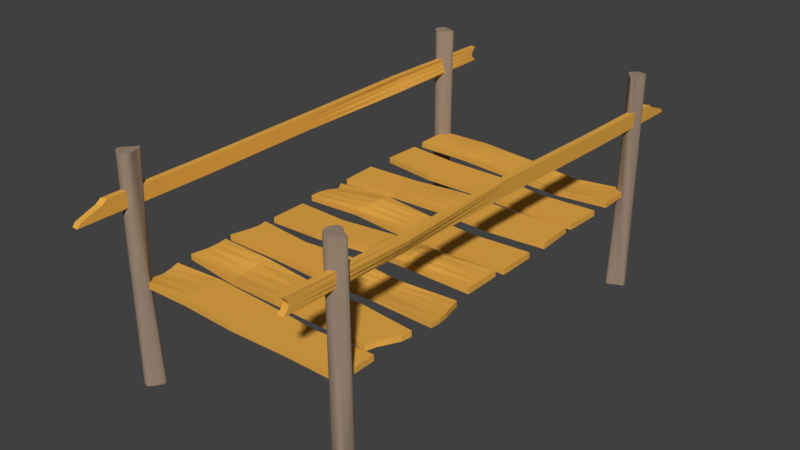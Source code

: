 # Source: Wood_bridge.blend  (saved by Blender 2.78.0; exported with 4.5.12 LTS)
import bpy
from mathutils import Matrix  # noqa: F401  (used for matrix-valued properties, if any)

bpy.ops.wm.read_factory_settings(use_empty=True)
scene = bpy.context.scene
scene.name = 'Scene'

# ---- collections
col_collection_1 = bpy.data.collections.new('Collection 1'); scene.collection.children.link(col_collection_1)

# ---- materials (node trees are filled in below, after node groups)
mat_wood = bpy.data.materials.new('Wood')
mat_wood.alpha_threshold = 0.0
mat_wood.use_transparent_shadow = False
mat_wood.diffuse_color = (0.8, 0.4054, 0.06612, 1.0)
mat_wood.roughness = 0.5
mat_wood_2 = bpy.data.materials.new('Wood 2')
mat_wood_2.alpha_threshold = 0.0
mat_wood_2.use_transparent_shadow = False
mat_wood_2.diffuse_color = (0.3343, 0.2496, 0.1815, 1.0)
mat_wood_2.roughness = 0.5

# ---- material node trees

# ---- world
world_world = bpy.data.worlds.new('World'); scene.world = world_world
world_world.color = (0.05088, 0.05088, 0.05088)
world_world.use_sun_shadow = False
world_world.sun_shadow_jitter_overblur = 0.0
world_world.cycles.sampling_method = 'MANUAL'

# ---- meshes
me_cube_023 = bpy.data.meshes.new('Cube.023')
me_cube_023.from_pydata([(-0.9821, -1.0, -1.0), (-0.9813, -1.0, 1.0), (-0.9821, 1.0, -1.0), (-0.9813, 1.0, 1.0), (0.8913, -1.0, -1.0), (0.8831, -1.0, 1.0), (1.0, 1.0, -1.0), (1.0, 1.0, 1.0), (-0.96, 0.0, -1.0), (-0.9813, -1.0, 0.0), (-0.9585, 0.0, 1.0), (-0.9813, 1.0, 0.0), (0.0, 0.9432, -1.0), (0.0, 0.9414, 1.0), (1.0, 1.0, 0.0), (0.951, 0.0, -1.0), (0.9469, 0.0, 1.0), (0.8853, -1.0, 0.0), (0.0, -1.091, -1.0), (0.0, -1.101, 1.0), (0.0, -0.4031, 1.0), (0.0, -0.3604, -1.0), (0.0, -1.098, 0.0), (0.9479, 0.0, 0.0), (0.0, 0.9416, 0.0), (-0.9585, 0.0, 0.0), (-0.9669, -0.5, -1.0), (-0.9812, -1.0, 0.5), (-0.9658, 0.5, 1.0), (-0.9816, 1.0, -0.5), (-0.5, 1.085, -1.085), (0.5, 1.122, 1.0), (1.0, 1.0, -0.5), (0.9892, 0.5, -1.0), (0.9035, -0.5, 1.0), (0.8879, -1.0, -0.5), (0.5, -0.9452, -1.0), (-0.5, -1.0, -0.3287), (-0.9669, 0.5, -1.0), (-0.9816, -1.0, -0.5), (-0.9658, -0.5, 1.0), (-0.9812, 1.0, 0.5), (0.5, 1.112, -1.0), (-0.5, 1.092, 0.9012), (1.0, 1.0, 0.5), (0.91, -0.5, -1.0), (0.9874, 0.5, 1.0), (0.8837, -1.0, 0.5), (-0.5, -1.0, -2.239), (0.5, -0.9381, 1.0), (0.0, -0.7306, 1.0), (0.0, 0.1504, 1.0), (0.5, 0.2482, 1.0), (-0.5, 0.02482, -0.3013), (0.0, -0.7073, -1.0), (0.0, 0.1966, -1.0), (-0.5, 0.02255, -2.215), (0.5, 0.2336, -1.0), (-0.5, -1.0, -1.306), (0.5, -0.94, 0.0), (0.0, -1.095, -0.5), (0.0, -1.1, 0.5), (0.9052, -0.5, 0.0), (0.9878, 0.5, 0.0), (0.9492, 0.0, -0.5), (0.9472, 0.0, 0.5), (0.5, 1.119, 0.0), (-0.5, 1.09, -0.09516), (0.0, 0.9422, -0.5), (0.0, 0.9414, 0.5), (-0.9658, 0.5, 0.0), (-0.9658, -0.5, 0.0), (-0.9591, 0.0, -0.5), (-0.9583, 0.0, 0.5), (-0.9656, -0.5, 0.5), (-0.9662, -0.5, -0.5), (-0.9662, 0.5, -0.5), (-0.5, 1.091, 0.4021), (-0.5, 1.088, -0.5907), (0.5, 1.116, -0.5), (0.9875, 0.5, 0.5), (0.9884, 0.5, -0.5), (0.9072, -0.5, -0.5), (0.5, -0.9386, 0.5), (0.5, -0.9422, -0.5), (-0.5, -1.0, -1.777), (0.5, 0.699, -1.0), (-0.5, 0.5637, -1.589), (-0.5, -0.5011, -2.497), (-0.5, 0.5681, 0.3631), (0.5, 0.7143, 1.0), (0.5, -0.3102, 1.0), (-0.5, -0.501, -0.6099), (0.5, -0.3237, -1.0), (-0.5, -1.0, -0.8229), (0.9039, -0.5, 0.5), (0.5, 1.121, 0.5), (-0.9656, 0.5, 0.5)], [], [(97, 28, 3, 41), (96, 31, 7, 44), (95, 34, 5, 47), (94, 37, 1, 27), (93, 45, 4, 36), (92, 40, 1, 37), (91, 50, 19, 49), (90, 51, 20, 52), (89, 28, 10, 53), (88, 54, 18, 48), (87, 55, 21, 56), (86, 33, 15, 57), (85, 58, 9, 39), (84, 59, 22, 60), (83, 49, 19, 61), (82, 62, 17, 35), (81, 63, 23, 64), (80, 46, 16, 65), (79, 66, 14, 32), (78, 67, 24, 68), (77, 43, 13, 69), (76, 70, 11, 29), (75, 71, 25, 72), (74, 40, 10, 73), (71, 74, 73, 25), (9, 27, 74, 71), (27, 1, 40, 74), (26, 75, 72, 8), (0, 39, 75, 26), (39, 9, 71, 75), (38, 76, 29, 2), (8, 72, 76, 38), (72, 25, 70, 76), (67, 77, 69, 24), (11, 41, 77, 67), (41, 3, 43, 77), (30, 78, 68, 12), (2, 29, 78, 30), (29, 11, 67, 78), (42, 79, 32, 6), (12, 68, 79, 42), (68, 24, 66, 79), (63, 80, 65, 23), (14, 44, 80, 63), (44, 7, 46, 80), (33, 81, 64, 15), (6, 32, 81, 33), (32, 14, 63, 81), (45, 82, 35, 4), (15, 64, 82, 45), (64, 23, 62, 82), (59, 83, 61, 22), (17, 47, 83, 59), (47, 5, 49, 83), (36, 84, 60, 18), (4, 35, 84, 36), (35, 17, 59, 84), (48, 85, 39, 0), (18, 60, 85, 48), (60, 22, 58, 85), (55, 86, 57, 21), (12, 42, 86, 55), (42, 6, 33, 86), (38, 87, 56, 8), (2, 30, 87, 38), (30, 12, 55, 87), (26, 88, 48, 0), (8, 56, 88, 26), (56, 21, 54, 88), (51, 89, 53, 20), (13, 43, 89, 51), (43, 3, 28, 89), (46, 90, 52, 16), (7, 31, 90, 46), (31, 13, 51, 90), (34, 91, 49, 5), (16, 52, 91, 34), (52, 20, 50, 91), (50, 92, 37, 19), (20, 53, 92, 50), (53, 10, 40, 92), (54, 93, 36, 18), (21, 57, 93, 54), (57, 15, 45, 93), (58, 94, 27, 9), (22, 61, 94, 58), (61, 19, 37, 94), (62, 95, 47, 17), (23, 65, 95, 62), (65, 16, 34, 95), (66, 96, 44, 14), (24, 69, 96, 66), (69, 13, 31, 96), (70, 97, 41, 11), (25, 73, 97, 70), (73, 10, 28, 97)])
me_cube_023.materials.append(mat_wood)
me_cube_023.use_remesh_preserve_volume = False
me_cube_023.use_remesh_preserve_attributes = False
me_cube_023.use_mirror_vertex_groups = False
me_cube_023.update()
me_cube_022 = bpy.data.meshes.new('Cube.022')
me_cube_022.from_pydata([(-0.9821, -1.0, -1.0), (-0.9813, -1.0, 1.0), (-0.9821, 1.0, -1.0), (-0.9813, 1.0, 1.0), (0.8913, -1.0, -1.0), (0.8831, -1.0, 1.0), (1.0, 1.0, -1.0), (1.0, 1.0, 1.0), (-0.96, 0.0, -1.0), (-0.9813, -1.0, 0.0), (-0.9585, 0.0, 1.0), (-0.9813, 1.0, 0.0), (0.0, 0.9432, -1.0), (0.0, 0.9414, 1.0), (1.0, 1.0, 0.0), (0.951, 0.0, -1.0), (0.9469, 0.0, 1.0), (0.8853, -1.0, 0.0), (0.0, -1.091, -1.0), (0.0, -1.101, 1.0), (0.0, -0.4031, 1.0), (0.0, -0.3604, -1.0), (0.0, -1.098, 0.0), (0.9479, 0.0, 0.0), (0.0, 0.9416, 0.0), (-0.9585, 0.0, 0.0), (-0.9669, -0.5, -1.0), (-0.9812, -1.0, 0.5), (-0.9658, 0.5, 1.0), (-0.9816, 1.0, -0.5), (-0.5, 1.085, -1.085), (0.5, 1.122, 1.0), (1.0, 1.0, -0.5), (0.9892, 0.5, -1.0), (0.9035, -0.5, 1.0), (0.8879, -1.0, -0.5), (0.5, -0.9452, -1.0), (-0.5, -1.0, -0.3287), (-0.9669, 0.5, -1.0), (-0.9816, -1.0, -0.5), (-0.9658, -0.5, 1.0), (-0.9812, 1.0, 0.5), (0.5, 1.112, -1.0), (-0.5, 1.092, 0.9012), (1.0, 1.0, 0.5), (0.91, -0.5, -1.0), (0.9874, 0.5, 1.0), (0.8837, -1.0, 0.5), (-0.5, -1.0, -2.239), (0.5, -0.9381, 1.0), (0.0, -0.7306, 1.0), (0.0, 0.1504, 1.0), (0.5, 0.2482, 1.0), (-0.5, 0.02482, -0.3013), (0.0, -0.7073, -1.0), (0.0, 0.1966, -1.0), (-0.5, 0.02255, -2.215), (0.5, 0.2336, -1.0), (-0.5, -1.0, -1.306), (0.5, -0.94, 0.0), (0.0, -1.095, -0.5), (0.0, -1.1, 0.5), (0.9052, -0.5, 0.0), (0.9878, 0.5, 0.0), (0.9492, 0.0, -0.5), (0.9472, 0.0, 0.5), (0.5, 1.119, 0.0), (-0.5, 1.09, -0.09516), (0.0, 0.9422, -0.5), (0.0, 0.9414, 0.5), (-0.9658, 0.5, 0.0), (-0.9658, -0.5, 0.0), (-0.9591, 0.0, -0.5), (-0.9583, 0.0, 0.5), (-0.9656, -0.5, 0.5), (-0.9662, -0.5, -0.5), (-0.9662, 0.5, -0.5), (-0.5, 1.091, 0.4021), (-0.5, 1.088, -0.5907), (0.5, 1.116, -0.5), (0.9875, 0.5, 0.5), (0.9884, 0.5, -0.5), (0.9072, -0.5, -0.5), (0.5, -0.9386, 0.5), (0.5, -0.9422, -0.5), (-0.5, -1.0, -1.777), (0.5, 0.699, -1.0), (-0.5, 0.5637, -1.589), (-0.5, -0.5011, -2.497), (-0.5, 0.5681, 0.3631), (0.5, 0.7143, 1.0), (0.5, -0.3102, 1.0), (-0.5, -0.501, -0.6099), (0.5, -0.3237, -1.0), (-0.5, -1.0, -0.8229), (0.9039, -0.5, 0.5), (0.5, 1.121, 0.5), (-0.9656, 0.5, 0.5)], [], [(97, 28, 3, 41), (96, 31, 7, 44), (95, 34, 5, 47), (94, 37, 1, 27), (93, 45, 4, 36), (92, 40, 1, 37), (91, 50, 19, 49), (90, 51, 20, 52), (89, 28, 10, 53), (88, 54, 18, 48), (87, 55, 21, 56), (86, 33, 15, 57), (85, 58, 9, 39), (84, 59, 22, 60), (83, 49, 19, 61), (82, 62, 17, 35), (81, 63, 23, 64), (80, 46, 16, 65), (79, 66, 14, 32), (78, 67, 24, 68), (77, 43, 13, 69), (76, 70, 11, 29), (75, 71, 25, 72), (74, 40, 10, 73), (71, 74, 73, 25), (9, 27, 74, 71), (27, 1, 40, 74), (26, 75, 72, 8), (0, 39, 75, 26), (39, 9, 71, 75), (38, 76, 29, 2), (8, 72, 76, 38), (72, 25, 70, 76), (67, 77, 69, 24), (11, 41, 77, 67), (41, 3, 43, 77), (30, 78, 68, 12), (2, 29, 78, 30), (29, 11, 67, 78), (42, 79, 32, 6), (12, 68, 79, 42), (68, 24, 66, 79), (63, 80, 65, 23), (14, 44, 80, 63), (44, 7, 46, 80), (33, 81, 64, 15), (6, 32, 81, 33), (32, 14, 63, 81), (45, 82, 35, 4), (15, 64, 82, 45), (64, 23, 62, 82), (59, 83, 61, 22), (17, 47, 83, 59), (47, 5, 49, 83), (36, 84, 60, 18), (4, 35, 84, 36), (35, 17, 59, 84), (48, 85, 39, 0), (18, 60, 85, 48), (60, 22, 58, 85), (55, 86, 57, 21), (12, 42, 86, 55), (42, 6, 33, 86), (38, 87, 56, 8), (2, 30, 87, 38), (30, 12, 55, 87), (26, 88, 48, 0), (8, 56, 88, 26), (56, 21, 54, 88), (51, 89, 53, 20), (13, 43, 89, 51), (43, 3, 28, 89), (46, 90, 52, 16), (7, 31, 90, 46), (31, 13, 51, 90), (34, 91, 49, 5), (16, 52, 91, 34), (52, 20, 50, 91), (50, 92, 37, 19), (20, 53, 92, 50), (53, 10, 40, 92), (54, 93, 36, 18), (21, 57, 93, 54), (57, 15, 45, 93), (58, 94, 27, 9), (22, 61, 94, 58), (61, 19, 37, 94), (62, 95, 47, 17), (23, 65, 95, 62), (65, 16, 34, 95), (66, 96, 44, 14), (24, 69, 96, 66), (69, 13, 31, 96), (70, 97, 41, 11), (25, 73, 97, 70), (73, 10, 28, 97)])
me_cube_022.materials.append(mat_wood)
me_cube_022.use_remesh_preserve_volume = False
me_cube_022.use_remesh_preserve_attributes = False
me_cube_022.use_mirror_vertex_groups = False
me_cube_022.update()
me_cylinder_014 = bpy.data.meshes.new('Cylinder.014')
me_cylinder_014.from_pydata([(0.0, 1.0, -1.0), (0.0, 0.6618, 1.0), (0.1739, 0.9808, -1.0), (0.1951, 0.5159, 1.0), (0.3006, 0.9239, -1.0), (0.3827, 0.3621, 1.0), (0.3816, 0.8315, -1.0), (0.5556, 0.2396, 1.0), (0.4248, 0.7071, -1.0), (0.7071, 0.164, 1.0), (0.4434, 0.5556, -1.0), (0.8315, 0.1113, 1.0), (0.4549, 0.3827, -1.0), (0.9239, 0.06511, 1.0), (0.4796, 0.1951, -1.0), (0.9808, 0.01251, 1.0), (0.531, 7.55e-08, -1.0), (1.0, -0.05443, 1.0), (0.5927, -0.1951, -1.0), (0.9808, -0.1338, 1.0), (0.6416, -0.381, -1.0), (0.9239, -0.2171, 1.0), (0.6575, -0.5498, -1.0), (0.8315, -0.2868, 1.0), (0.625, -0.6917, -1.0), (0.7071, -0.3376, 1.0), (0.5344, -0.7926, -1.0), (0.5556, -0.385, 1.0), (0.3827, -0.8364, -1.0), (0.3827, -0.4467, 1.0), (0.1951, -0.8224, -1.0), (0.1951, -0.5343, 1.0), (-3.258e-07, -0.7656, -1.0), (-3.258e-07, -0.6305, 1.0), (-0.1951, -0.6798, -1.0), (-0.1951, -0.712, 1.0), (-0.3827, -0.5817, -1.0), (-0.3827, -0.7583, 1.0), (-0.5556, -0.4893, -1.0), (-0.5556, -0.7504, 1.0), (-0.7071, -0.4061, -1.0), (-0.7071, -0.6459, 1.0), (-0.8315, -0.3212, -1.0), (-0.8315, -0.4821, 1.0), (-0.9239, -0.2243, -1.0), (-0.9239, -0.3395, 1.0), (-0.9808, -0.1076, -1.0), (-0.9808, -0.1921, 1.0), (-1.0, 0.03334, -1.0), (-1.0, 9.656e-07, 1.0), (-0.9808, 0.1991, -1.0), (-0.9808, 0.1951, 1.0), (-0.9239, 0.3827, -1.0), (-0.9239, 0.3827, 1.0), (-0.8315, 0.5556, -1.0), (-0.8315, 0.5556, 1.0), (-0.7071, 0.7071, -1.0), (-0.7071, 0.7071, 1.0), (-0.5556, 0.8315, -1.0), (-0.5556, 0.8061, 1.0), (-0.3827, 0.9239, -1.0), (-0.3827, 0.8255, 1.0), (-0.1951, 0.9808, -1.0), (-0.1951, 0.7724, 1.0), (0.09184, 0.9904, -1.0), (0.09755, 0.5861, 1.0), (0.0, 0.8715, 0.0), (0.1951, 0.8054, 0.0), (0.2409, 0.9523, -1.0), (0.2889, 0.4331, 1.0), (0.3827, 0.7143, 0.0), (0.3431, 0.8777, -1.0), (0.4691, 0.29, 1.0), (0.5491, 0.6116, 0.0), (0.4032, 0.7693, -1.0), (0.6313, 0.1947, 1.0), (0.6654, 0.5038, 0.0), (0.4318, 0.6313, -1.0), (0.7693, 0.1336, 1.0), (0.729, 0.3868, 0.0), (0.4443, 0.4691, -1.0), (0.8777, 0.08635, 1.0), (0.7439, 0.2616, 0.0), (0.4596, 0.2889, -1.0), (0.9523, 0.03895, 1.0), (0.7172, 0.133, 0.0), (0.4977, 0.09755, -1.0), (0.9904, -0.01951, 1.0), (0.6579, 0.004839, 0.0), (0.557, -0.09755, -1.0), (0.9904, -0.09228, 1.0), (0.5757, -0.1211, 0.0), (0.6148, -0.2881, -1.0), (0.9523, -0.1732, 1.0), (0.4817, -0.2446, 0.0), (0.6496, -0.4654, -1.0), (0.8777, -0.252, 1.0), (0.3894, -0.3651, 0.0), (0.6433, -0.6213, -1.0), (0.7693, -0.31, 1.0), (0.3045, -0.4771, 0.0), (0.5833, -0.7437, -1.0), (0.6313, -0.3567, 1.0), (0.2232, -0.5672, 0.0), (0.4634, -0.8174, -1.0), (0.4691, -0.4086, 1.0), (0.1402, -0.6329, 0.0), (0.2889, -0.8301, -1.0), (0.2889, -0.4833, 1.0), (0.0474, -0.6747, 0.0), (0.09754, -0.7932, -1.0), (0.09754, -0.5778, 1.0), (-0.06511, -0.6939, 0.0), (-0.09755, -0.7202, -1.0), (-0.09755, -0.6691, 1.0), (-0.2074, -0.6898, 0.0), (-0.2889, -0.6264, -1.0), (-0.2889, -0.7352, 1.0), (-0.3827, -0.6596, 0.0), (-0.4691, -0.5296, -1.0), (-0.4691, -0.7577, 1.0), (-0.5556, -0.6015, 0.0), (-0.6313, -0.4434, -1.0), (-0.6313, -0.7048, 1.0), (-0.7071, -0.5153, 0.0), (-0.7693, -0.3612, -1.0), (-0.7693, -0.5637, 1.0), (-0.8315, -0.4025, 0.0), (-0.8777, -0.2719, -1.0), (-0.8777, -0.4048, 1.0), (-0.9239, -0.2661, 0.0), (-0.9523, -0.1666, -1.0), (-0.9523, -0.269, 1.0), (-0.9808, -0.1108, 0.0), (-0.9904, -0.03908, -1.0), (-0.9904, -0.09754, 1.0), (-1.0, 0.05757, 0.0), (-0.9904, 0.1132, -1.0), (-0.9904, 0.09755, 1.0), (-0.9808, 0.2318, 0.0), (-0.9523, 0.2889, -1.0), (-0.9523, 0.2889, 1.0), (-0.9239, 0.4044, 0.0), (-0.8777, 0.4691, -1.0), (-0.8777, 0.4691, 1.0), (-0.8315, 0.5672, 0.0), (-0.7693, 0.6313, -1.0), (-0.7693, 0.6313, 1.0), (-0.7071, 0.7127, 0.0), (-0.6313, 0.7693, -1.0), (-0.6313, 0.7625, 1.0), (-0.5556, 0.8236, 0.0), (-0.4691, 0.8777, -1.0), (-0.4691, 0.8202, 1.0), (-0.3827, 0.8866, 0.0), (-0.2889, 0.9523, -1.0), (-0.2889, 0.8014, 1.0), (-0.1951, 0.9012, 0.0), (-0.09754, 0.9904, -1.0), (-0.09754, 0.7171, 1.0), (-0.09754, 0.8864, 0.0), (-0.2889, 0.8948, 0.0), (-0.4691, 0.8567, 0.0), (-0.6313, 0.7703, 0.0), (-0.7693, 0.6399, 0.0), (-0.8777, 0.4857, 0.0), (-0.9523, 0.318, 0.0), (-0.9904, 0.1446, 0.0), (-0.9904, -0.02667, 0.0), (-0.9523, -0.1884, 0.0), (-0.8777, -0.3341, 0.0), (-0.7693, -0.4585, 0.0), (-0.6313, -0.5577, 0.0), (-0.4691, -0.6296, 0.0), (-0.2904, -0.6734, 0.0), (-0.1322, -0.6902, 0.0), (-0.00697, -0.6823, 0.0), (0.09354, -0.6521, 0.0), (0.1797, -0.5987, 0.0), (0.2605, -0.5212, 0.0), (0.3424, -0.4198, 0.0), (0.4302, -0.3028, 0.0), (0.5246, -0.1815, 0.0), (0.6139, -0.05765, 0.0), (0.6858, 0.06853, 0.0), (0.7299, 0.1964, 0.0), (0.737, 0.323, 0.0), (0.699, 0.4438, 0.0), (0.6103, 0.5553, 0.0), (0.4687, 0.6596, 0.0), (0.2889, 0.7577, 0.0), (0.09755, 0.8374, 0.0)], [], [(191, 65, 3, 67), (190, 69, 5, 70), (189, 72, 7, 73), (188, 75, 9, 76), (187, 78, 11, 79), (186, 81, 13, 82), (185, 84, 15, 85), (184, 87, 17, 88), (183, 90, 19, 91), (182, 93, 21, 94), (181, 96, 23, 97), (180, 99, 25, 100), (179, 102, 27, 103), (178, 105, 29, 106), (177, 108, 31, 109), (176, 111, 33, 112), (175, 114, 35, 115), (174, 117, 37, 118), (173, 120, 39, 121), (172, 123, 41, 124), (171, 126, 43, 127), (170, 129, 45, 130), (169, 132, 47, 133), (168, 135, 49, 136), (167, 138, 51, 139), (166, 141, 53, 142), (165, 144, 55, 145), (164, 147, 57, 148), (163, 150, 59, 151), (162, 153, 61, 154), (3, 65, 1, 159, 63, 156, 61, 153, 59, 150, 57, 147, 55, 144, 53, 141, 51, 138, 49, 135, 47, 132, 45, 129, 43, 126, 41, 123, 39, 120, 37, 117, 35, 114, 33, 111, 31, 108, 29, 105, 27, 102, 25, 99, 23, 96, 21, 93, 19, 90, 17, 87, 15, 84, 13, 81, 11, 78, 9, 75, 7, 72, 5, 69), (161, 156, 63, 157), (160, 159, 1, 66), (0, 64, 2, 68, 4, 71, 6, 74, 8, 77, 10, 80, 12, 83, 14, 86, 16, 89, 18, 92, 20, 95, 22, 98, 24, 101, 26, 104, 28, 107, 30, 110, 32, 113, 34, 116, 36, 119, 38, 122, 40, 125, 42, 128, 44, 131, 46, 134, 48, 137, 50, 140, 52, 143, 54, 146, 56, 149, 58, 152, 60, 155, 62, 158), (158, 160, 66, 0), (62, 157, 160, 158), (157, 63, 159, 160), (155, 161, 157, 62), (60, 154, 161, 155), (154, 61, 156, 161), (152, 162, 154, 60), (58, 151, 162, 152), (151, 59, 153, 162), (149, 163, 151, 58), (56, 148, 163, 149), (148, 57, 150, 163), (146, 164, 148, 56), (54, 145, 164, 146), (145, 55, 147, 164), (143, 165, 145, 54), (52, 142, 165, 143), (142, 53, 144, 165), (140, 166, 142, 52), (50, 139, 166, 140), (139, 51, 141, 166), (137, 167, 139, 50), (48, 136, 167, 137), (136, 49, 138, 167), (134, 168, 136, 48), (46, 133, 168, 134), (133, 47, 135, 168), (131, 169, 133, 46), (44, 130, 169, 131), (130, 45, 132, 169), (128, 170, 130, 44), (42, 127, 170, 128), (127, 43, 129, 170), (125, 171, 127, 42), (40, 124, 171, 125), (124, 41, 126, 171), (122, 172, 124, 40), (38, 121, 172, 122), (121, 39, 123, 172), (119, 173, 121, 38), (36, 118, 173, 119), (118, 37, 120, 173), (116, 174, 118, 36), (34, 115, 174, 116), (115, 35, 117, 174), (113, 175, 115, 34), (32, 112, 175, 113), (112, 33, 114, 175), (110, 176, 112, 32), (30, 109, 176, 110), (109, 31, 111, 176), (107, 177, 109, 30), (28, 106, 177, 107), (106, 29, 108, 177), (104, 178, 106, 28), (26, 103, 178, 104), (103, 27, 105, 178), (101, 179, 103, 26), (24, 100, 179, 101), (100, 25, 102, 179), (98, 180, 100, 24), (22, 97, 180, 98), (97, 23, 99, 180), (95, 181, 97, 22), (20, 94, 181, 95), (94, 21, 96, 181), (92, 182, 94, 20), (18, 91, 182, 92), (91, 19, 93, 182), (89, 183, 91, 18), (16, 88, 183, 89), (88, 17, 90, 183), (86, 184, 88, 16), (14, 85, 184, 86), (85, 15, 87, 184), (83, 185, 85, 14), (12, 82, 185, 83), (82, 13, 84, 185), (80, 186, 82, 12), (10, 79, 186, 80), (79, 11, 81, 186), (77, 187, 79, 10), (8, 76, 187, 77), (76, 9, 78, 187), (74, 188, 76, 8), (6, 73, 188, 74), (73, 7, 75, 188), (71, 189, 73, 6), (4, 70, 189, 71), (70, 5, 72, 189), (68, 190, 70, 4), (2, 67, 190, 68), (67, 3, 69, 190), (64, 191, 67, 2), (0, 66, 191, 64), (66, 1, 65, 191)])
me_cylinder_014.materials.append(mat_wood_2)
me_cylinder_014.use_remesh_preserve_volume = False
me_cylinder_014.use_remesh_preserve_attributes = False
me_cylinder_014.use_mirror_vertex_groups = False
me_cylinder_014.update()
me_cylinder_013 = bpy.data.meshes.new('Cylinder.013')
me_cylinder_013.from_pydata([(0.0, 1.0, -1.0), (0.0, 0.6618, 1.0), (0.1739, 0.9808, -1.0), (0.1951, 0.5159, 1.0), (0.3006, 0.9239, -1.0), (0.3827, 0.3621, 1.0), (0.3816, 0.8315, -1.0), (0.5556, 0.2396, 1.0), (0.4248, 0.7071, -1.0), (0.7071, 0.164, 1.0), (0.4434, 0.5556, -1.0), (0.8315, 0.1113, 1.0), (0.4549, 0.3827, -1.0), (0.9239, 0.06511, 1.0), (0.4796, 0.1951, -1.0), (0.9808, 0.01251, 1.0), (0.531, 7.55e-08, -1.0), (1.0, -0.05443, 1.0), (0.5927, -0.1951, -1.0), (0.9808, -0.1338, 1.0), (0.6416, -0.381, -1.0), (0.9239, -0.2171, 1.0), (0.6575, -0.5498, -1.0), (0.8315, -0.2868, 1.0), (0.625, -0.6917, -1.0), (0.7071, -0.3376, 1.0), (0.5344, -0.7926, -1.0), (0.5556, -0.385, 1.0), (0.3827, -0.8364, -1.0), (0.3827, -0.4467, 1.0), (0.1951, -0.8224, -1.0), (0.1951, -0.5343, 1.0), (-3.258e-07, -0.7656, -1.0), (-3.258e-07, -0.6305, 1.0), (-0.1951, -0.6798, -1.0), (-0.1951, -0.712, 1.0), (-0.3827, -0.5817, -1.0), (-0.3827, -0.7583, 1.0), (-0.5556, -0.4893, -1.0), (-0.5556, -0.7504, 1.0), (-0.7071, -0.4061, -1.0), (-0.7071, -0.6459, 1.0), (-0.8315, -0.3212, -1.0), (-0.8315, -0.4821, 1.0), (-0.9239, -0.2243, -1.0), (-0.9239, -0.3395, 1.0), (-0.9808, -0.1076, -1.0), (-0.9808, -0.1921, 1.0), (-1.0, 0.03334, -1.0), (-1.0, 9.656e-07, 1.0), (-0.9808, 0.1991, -1.0), (-0.9808, 0.1951, 1.0), (-0.9239, 0.3827, -1.0), (-0.9239, 0.3827, 1.0), (-0.8315, 0.5556, -1.0), (-0.8315, 0.5556, 1.0), (-0.7071, 0.7071, -1.0), (-0.7071, 0.7071, 1.0), (-0.5556, 0.8315, -1.0), (-0.5556, 0.8061, 1.0), (-0.3827, 0.9239, -1.0), (-0.3827, 0.8255, 1.0), (-0.1951, 0.9808, -1.0), (-0.1951, 0.7724, 1.0), (0.09184, 0.9904, -1.0), (0.09755, 0.5861, 1.0), (0.0, 0.8715, 0.0), (0.1951, 0.8054, 0.0), (0.2409, 0.9523, -1.0), (0.2889, 0.4331, 1.0), (0.3827, 0.7143, 0.0), (0.3431, 0.8777, -1.0), (0.4691, 0.29, 1.0), (0.5491, 0.6116, 0.0), (0.4032, 0.7693, -1.0), (0.6313, 0.1947, 1.0), (0.6654, 0.5038, 0.0), (0.4318, 0.6313, -1.0), (0.7693, 0.1336, 1.0), (0.729, 0.3868, 0.0), (0.4443, 0.4691, -1.0), (0.8777, 0.08635, 1.0), (0.7439, 0.2616, 0.0), (0.4596, 0.2889, -1.0), (0.9523, 0.03895, 1.0), (0.7172, 0.133, 0.0), (0.4977, 0.09755, -1.0), (0.9904, -0.01951, 1.0), (0.6579, 0.004839, 0.0), (0.557, -0.09755, -1.0), (0.9904, -0.09228, 1.0), (0.5757, -0.1211, 0.0), (0.6148, -0.2881, -1.0), (0.9523, -0.1732, 1.0), (0.4817, -0.2446, 0.0), (0.6496, -0.4654, -1.0), (0.8777, -0.252, 1.0), (0.3894, -0.3651, 0.0), (0.6433, -0.6213, -1.0), (0.7693, -0.31, 1.0), (0.3045, -0.4771, 0.0), (0.5833, -0.7437, -1.0), (0.6313, -0.3567, 1.0), (0.2232, -0.5672, 0.0), (0.4634, -0.8174, -1.0), (0.4691, -0.4086, 1.0), (0.1402, -0.6329, 0.0), (0.2889, -0.8301, -1.0), (0.2889, -0.4833, 1.0), (0.0474, -0.6747, 0.0), (0.09754, -0.7932, -1.0), (0.09754, -0.5778, 1.0), (-0.06511, -0.6939, 0.0), (-0.09755, -0.7202, -1.0), (-0.09755, -0.6691, 1.0), (-0.2074, -0.6898, 0.0), (-0.2889, -0.6264, -1.0), (-0.2889, -0.7352, 1.0), (-0.3827, -0.6596, 0.0), (-0.4691, -0.5296, -1.0), (-0.4691, -0.7577, 1.0), (-0.5556, -0.6015, 0.0), (-0.6313, -0.4434, -1.0), (-0.6313, -0.7048, 1.0), (-0.7071, -0.5153, 0.0), (-0.7693, -0.3612, -1.0), (-0.7693, -0.5637, 1.0), (-0.8315, -0.4025, 0.0), (-0.8777, -0.2719, -1.0), (-0.8777, -0.4048, 1.0), (-0.9239, -0.2661, 0.0), (-0.9523, -0.1666, -1.0), (-0.9523, -0.269, 1.0), (-0.9808, -0.1108, 0.0), (-0.9904, -0.03908, -1.0), (-0.9904, -0.09754, 1.0), (-1.0, 0.05757, 0.0), (-0.9904, 0.1132, -1.0), (-0.9904, 0.09755, 1.0), (-0.9808, 0.2318, 0.0), (-0.9523, 0.2889, -1.0), (-0.9523, 0.2889, 1.0), (-0.9239, 0.4044, 0.0), (-0.8777, 0.4691, -1.0), (-0.8777, 0.4691, 1.0), (-0.8315, 0.5672, 0.0), (-0.7693, 0.6313, -1.0), (-0.7693, 0.6313, 1.0), (-0.7071, 0.7127, 0.0), (-0.6313, 0.7693, -1.0), (-0.6313, 0.7625, 1.0), (-0.5556, 0.8236, 0.0), (-0.4691, 0.8777, -1.0), (-0.4691, 0.8202, 1.0), (-0.3827, 0.8866, 0.0), (-0.2889, 0.9523, -1.0), (-0.2889, 0.8014, 1.0), (-0.1951, 0.9012, 0.0), (-0.09754, 0.9904, -1.0), (-0.09754, 0.7171, 1.0), (-0.09754, 0.8864, 0.0), (-0.2889, 0.8948, 0.0), (-0.4691, 0.8567, 0.0), (-0.6313, 0.7703, 0.0), (-0.7693, 0.6399, 0.0), (-0.8777, 0.4857, 0.0), (-0.9523, 0.318, 0.0), (-0.9904, 0.1446, 0.0), (-0.9904, -0.02667, 0.0), (-0.9523, -0.1884, 0.0), (-0.8777, -0.3341, 0.0), (-0.7693, -0.4585, 0.0), (-0.6313, -0.5577, 0.0), (-0.4691, -0.6296, 0.0), (-0.2904, -0.6734, 0.0), (-0.1322, -0.6902, 0.0), (-0.00697, -0.6823, 0.0), (0.09354, -0.6521, 0.0), (0.1797, -0.5987, 0.0), (0.2605, -0.5212, 0.0), (0.3424, -0.4198, 0.0), (0.4302, -0.3028, 0.0), (0.5246, -0.1815, 0.0), (0.6139, -0.05765, 0.0), (0.6858, 0.06853, 0.0), (0.7299, 0.1964, 0.0), (0.737, 0.323, 0.0), (0.699, 0.4438, 0.0), (0.6103, 0.5553, 0.0), (0.4687, 0.6596, 0.0), (0.2889, 0.7577, 0.0), (0.09755, 0.8374, 0.0)], [], [(191, 65, 3, 67), (190, 69, 5, 70), (189, 72, 7, 73), (188, 75, 9, 76), (187, 78, 11, 79), (186, 81, 13, 82), (185, 84, 15, 85), (184, 87, 17, 88), (183, 90, 19, 91), (182, 93, 21, 94), (181, 96, 23, 97), (180, 99, 25, 100), (179, 102, 27, 103), (178, 105, 29, 106), (177, 108, 31, 109), (176, 111, 33, 112), (175, 114, 35, 115), (174, 117, 37, 118), (173, 120, 39, 121), (172, 123, 41, 124), (171, 126, 43, 127), (170, 129, 45, 130), (169, 132, 47, 133), (168, 135, 49, 136), (167, 138, 51, 139), (166, 141, 53, 142), (165, 144, 55, 145), (164, 147, 57, 148), (163, 150, 59, 151), (162, 153, 61, 154), (3, 65, 1, 159, 63, 156, 61, 153, 59, 150, 57, 147, 55, 144, 53, 141, 51, 138, 49, 135, 47, 132, 45, 129, 43, 126, 41, 123, 39, 120, 37, 117, 35, 114, 33, 111, 31, 108, 29, 105, 27, 102, 25, 99, 23, 96, 21, 93, 19, 90, 17, 87, 15, 84, 13, 81, 11, 78, 9, 75, 7, 72, 5, 69), (161, 156, 63, 157), (160, 159, 1, 66), (0, 64, 2, 68, 4, 71, 6, 74, 8, 77, 10, 80, 12, 83, 14, 86, 16, 89, 18, 92, 20, 95, 22, 98, 24, 101, 26, 104, 28, 107, 30, 110, 32, 113, 34, 116, 36, 119, 38, 122, 40, 125, 42, 128, 44, 131, 46, 134, 48, 137, 50, 140, 52, 143, 54, 146, 56, 149, 58, 152, 60, 155, 62, 158), (158, 160, 66, 0), (62, 157, 160, 158), (157, 63, 159, 160), (155, 161, 157, 62), (60, 154, 161, 155), (154, 61, 156, 161), (152, 162, 154, 60), (58, 151, 162, 152), (151, 59, 153, 162), (149, 163, 151, 58), (56, 148, 163, 149), (148, 57, 150, 163), (146, 164, 148, 56), (54, 145, 164, 146), (145, 55, 147, 164), (143, 165, 145, 54), (52, 142, 165, 143), (142, 53, 144, 165), (140, 166, 142, 52), (50, 139, 166, 140), (139, 51, 141, 166), (137, 167, 139, 50), (48, 136, 167, 137), (136, 49, 138, 167), (134, 168, 136, 48), (46, 133, 168, 134), (133, 47, 135, 168), (131, 169, 133, 46), (44, 130, 169, 131), (130, 45, 132, 169), (128, 170, 130, 44), (42, 127, 170, 128), (127, 43, 129, 170), (125, 171, 127, 42), (40, 124, 171, 125), (124, 41, 126, 171), (122, 172, 124, 40), (38, 121, 172, 122), (121, 39, 123, 172), (119, 173, 121, 38), (36, 118, 173, 119), (118, 37, 120, 173), (116, 174, 118, 36), (34, 115, 174, 116), (115, 35, 117, 174), (113, 175, 115, 34), (32, 112, 175, 113), (112, 33, 114, 175), (110, 176, 112, 32), (30, 109, 176, 110), (109, 31, 111, 176), (107, 177, 109, 30), (28, 106, 177, 107), (106, 29, 108, 177), (104, 178, 106, 28), (26, 103, 178, 104), (103, 27, 105, 178), (101, 179, 103, 26), (24, 100, 179, 101), (100, 25, 102, 179), (98, 180, 100, 24), (22, 97, 180, 98), (97, 23, 99, 180), (95, 181, 97, 22), (20, 94, 181, 95), (94, 21, 96, 181), (92, 182, 94, 20), (18, 91, 182, 92), (91, 19, 93, 182), (89, 183, 91, 18), (16, 88, 183, 89), (88, 17, 90, 183), (86, 184, 88, 16), (14, 85, 184, 86), (85, 15, 87, 184), (83, 185, 85, 14), (12, 82, 185, 83), (82, 13, 84, 185), (80, 186, 82, 12), (10, 79, 186, 80), (79, 11, 81, 186), (77, 187, 79, 10), (8, 76, 187, 77), (76, 9, 78, 187), (74, 188, 76, 8), (6, 73, 188, 74), (73, 7, 75, 188), (71, 189, 73, 6), (4, 70, 189, 71), (70, 5, 72, 189), (68, 190, 70, 4), (2, 67, 190, 68), (67, 3, 69, 190), (64, 191, 67, 2), (0, 66, 191, 64), (66, 1, 65, 191)])
me_cylinder_013.materials.append(mat_wood_2)
me_cylinder_013.use_remesh_preserve_volume = False
me_cylinder_013.use_remesh_preserve_attributes = False
me_cylinder_013.use_mirror_vertex_groups = False
me_cylinder_013.update()
me_cylinder_012 = bpy.data.meshes.new('Cylinder.012')
me_cylinder_012.from_pydata([(0.0, 1.0, -1.0), (0.0, 0.6618, 1.0), (0.1739, 0.9808, -1.0), (0.1951, 0.5159, 1.0), (0.3006, 0.9239, -1.0), (0.3827, 0.3621, 1.0), (0.3816, 0.8315, -1.0), (0.5556, 0.2396, 1.0), (0.4248, 0.7071, -1.0), (0.7071, 0.164, 1.0), (0.4434, 0.5556, -1.0), (0.8315, 0.1113, 1.0), (0.4549, 0.3827, -1.0), (0.9239, 0.06511, 1.0), (0.4796, 0.1951, -1.0), (0.9808, 0.01251, 1.0), (0.531, 7.55e-08, -1.0), (1.0, -0.05443, 1.0), (0.5927, -0.1951, -1.0), (0.9808, -0.1338, 1.0), (0.6416, -0.381, -1.0), (0.9239, -0.2171, 1.0), (0.6575, -0.5498, -1.0), (0.8315, -0.2868, 1.0), (0.625, -0.6917, -1.0), (0.7071, -0.3376, 1.0), (0.5344, -0.7926, -1.0), (0.5556, -0.385, 1.0), (0.3827, -0.8364, -1.0), (0.3827, -0.4467, 1.0), (0.1951, -0.8224, -1.0), (0.1951, -0.5343, 1.0), (-3.258e-07, -0.7656, -1.0), (-3.258e-07, -0.6305, 1.0), (-0.1951, -0.6798, -1.0), (-0.1951, -0.712, 1.0), (-0.3827, -0.5817, -1.0), (-0.3827, -0.7583, 1.0), (-0.5556, -0.4893, -1.0), (-0.5556, -0.7504, 1.0), (-0.7071, -0.4061, -1.0), (-0.7071, -0.6459, 1.0), (-0.8315, -0.3212, -1.0), (-0.8315, -0.4821, 1.0), (-0.9239, -0.2243, -1.0), (-0.9239, -0.3395, 1.0), (-0.9808, -0.1076, -1.0), (-0.9808, -0.1921, 1.0), (-1.0, 0.03334, -1.0), (-1.0, 9.656e-07, 1.0), (-0.9808, 0.1991, -1.0), (-0.9808, 0.1951, 1.0), (-0.9239, 0.3827, -1.0), (-0.9239, 0.3827, 1.0), (-0.8315, 0.5556, -1.0), (-0.8315, 0.5556, 1.0), (-0.7071, 0.7071, -1.0), (-0.7071, 0.7071, 1.0), (-0.5556, 0.8315, -1.0), (-0.5556, 0.8061, 1.0), (-0.3827, 0.9239, -1.0), (-0.3827, 0.8255, 1.0), (-0.1951, 0.9808, -1.0), (-0.1951, 0.7724, 1.0), (0.09184, 0.9904, -1.0), (0.09755, 0.5861, 1.0), (0.0, 0.8715, 0.0), (0.1951, 0.8054, 0.0), (0.2409, 0.9523, -1.0), (0.2889, 0.4331, 1.0), (0.3827, 0.7143, 0.0), (0.3431, 0.8777, -1.0), (0.4691, 0.29, 1.0), (0.5491, 0.6116, 0.0), (0.4032, 0.7693, -1.0), (0.6313, 0.1947, 1.0), (0.6654, 0.5038, 0.0), (0.4318, 0.6313, -1.0), (0.7693, 0.1336, 1.0), (0.729, 0.3868, 0.0), (0.4443, 0.4691, -1.0), (0.8777, 0.08635, 1.0), (0.7439, 0.2616, 0.0), (0.4596, 0.2889, -1.0), (0.9523, 0.03895, 1.0), (0.7172, 0.133, 0.0), (0.4977, 0.09755, -1.0), (0.9904, -0.01951, 1.0), (0.6579, 0.004839, 0.0), (0.557, -0.09755, -1.0), (0.9904, -0.09228, 1.0), (0.5757, -0.1211, 0.0), (0.6148, -0.2881, -1.0), (0.9523, -0.1732, 1.0), (0.4817, -0.2446, 0.0), (0.6496, -0.4654, -1.0), (0.8777, -0.252, 1.0), (0.3894, -0.3651, 0.0), (0.6433, -0.6213, -1.0), (0.7693, -0.31, 1.0), (0.3045, -0.4771, 0.0), (0.5833, -0.7437, -1.0), (0.6313, -0.3567, 1.0), (0.2232, -0.5672, 0.0), (0.4634, -0.8174, -1.0), (0.4691, -0.4086, 1.0), (0.1402, -0.6329, 0.0), (0.2889, -0.8301, -1.0), (0.2889, -0.4833, 1.0), (0.0474, -0.6747, 0.0), (0.09754, -0.7932, -1.0), (0.09754, -0.5778, 1.0), (-0.06511, -0.6939, 0.0), (-0.09755, -0.7202, -1.0), (-0.09755, -0.6691, 1.0), (-0.2074, -0.6898, 0.0), (-0.2889, -0.6264, -1.0), (-0.2889, -0.7352, 1.0), (-0.3827, -0.6596, 0.0), (-0.4691, -0.5296, -1.0), (-0.4691, -0.7577, 1.0), (-0.5556, -0.6015, 0.0), (-0.6313, -0.4434, -1.0), (-0.6313, -0.7048, 1.0), (-0.7071, -0.5153, 0.0), (-0.7693, -0.3612, -1.0), (-0.7693, -0.5637, 1.0), (-0.8315, -0.4025, 0.0), (-0.8777, -0.2719, -1.0), (-0.8777, -0.4048, 1.0), (-0.9239, -0.2661, 0.0), (-0.9523, -0.1666, -1.0), (-0.9523, -0.269, 1.0), (-0.9808, -0.1108, 0.0), (-0.9904, -0.03908, -1.0), (-0.9904, -0.09754, 1.0), (-1.0, 0.05757, 0.0), (-0.9904, 0.1132, -1.0), (-0.9904, 0.09755, 1.0), (-0.9808, 0.2318, 0.0), (-0.9523, 0.2889, -1.0), (-0.9523, 0.2889, 1.0), (-0.9239, 0.4044, 0.0), (-0.8777, 0.4691, -1.0), (-0.8777, 0.4691, 1.0), (-0.8315, 0.5672, 0.0), (-0.7693, 0.6313, -1.0), (-0.7693, 0.6313, 1.0), (-0.7071, 0.7127, 0.0), (-0.6313, 0.7693, -1.0), (-0.6313, 0.7625, 1.0), (-0.5556, 0.8236, 0.0), (-0.4691, 0.8777, -1.0), (-0.4691, 0.8202, 1.0), (-0.3827, 0.8866, 0.0), (-0.2889, 0.9523, -1.0), (-0.2889, 0.8014, 1.0), (-0.1951, 0.9012, 0.0), (-0.09754, 0.9904, -1.0), (-0.09754, 0.7171, 1.0), (-0.09754, 0.8864, 0.0), (-0.2889, 0.8948, 0.0), (-0.4691, 0.8567, 0.0), (-0.6313, 0.7703, 0.0), (-0.7693, 0.6399, 0.0), (-0.8777, 0.4857, 0.0), (-0.9523, 0.318, 0.0), (-0.9904, 0.1446, 0.0), (-0.9904, -0.02667, 0.0), (-0.9523, -0.1884, 0.0), (-0.8777, -0.3341, 0.0), (-0.7693, -0.4585, 0.0), (-0.6313, -0.5577, 0.0), (-0.4691, -0.6296, 0.0), (-0.2904, -0.6734, 0.0), (-0.1322, -0.6902, 0.0), (-0.00697, -0.6823, 0.0), (0.09354, -0.6521, 0.0), (0.1797, -0.5987, 0.0), (0.2605, -0.5212, 0.0), (0.3424, -0.4198, 0.0), (0.4302, -0.3028, 0.0), (0.5246, -0.1815, 0.0), (0.6139, -0.05765, 0.0), (0.6858, 0.06853, 0.0), (0.7299, 0.1964, 0.0), (0.737, 0.323, 0.0), (0.699, 0.4438, 0.0), (0.6103, 0.5553, 0.0), (0.4687, 0.6596, 0.0), (0.2889, 0.7577, 0.0), (0.09755, 0.8374, 0.0)], [], [(191, 65, 3, 67), (190, 69, 5, 70), (189, 72, 7, 73), (188, 75, 9, 76), (187, 78, 11, 79), (186, 81, 13, 82), (185, 84, 15, 85), (184, 87, 17, 88), (183, 90, 19, 91), (182, 93, 21, 94), (181, 96, 23, 97), (180, 99, 25, 100), (179, 102, 27, 103), (178, 105, 29, 106), (177, 108, 31, 109), (176, 111, 33, 112), (175, 114, 35, 115), (174, 117, 37, 118), (173, 120, 39, 121), (172, 123, 41, 124), (171, 126, 43, 127), (170, 129, 45, 130), (169, 132, 47, 133), (168, 135, 49, 136), (167, 138, 51, 139), (166, 141, 53, 142), (165, 144, 55, 145), (164, 147, 57, 148), (163, 150, 59, 151), (162, 153, 61, 154), (3, 65, 1, 159, 63, 156, 61, 153, 59, 150, 57, 147, 55, 144, 53, 141, 51, 138, 49, 135, 47, 132, 45, 129, 43, 126, 41, 123, 39, 120, 37, 117, 35, 114, 33, 111, 31, 108, 29, 105, 27, 102, 25, 99, 23, 96, 21, 93, 19, 90, 17, 87, 15, 84, 13, 81, 11, 78, 9, 75, 7, 72, 5, 69), (161, 156, 63, 157), (160, 159, 1, 66), (0, 64, 2, 68, 4, 71, 6, 74, 8, 77, 10, 80, 12, 83, 14, 86, 16, 89, 18, 92, 20, 95, 22, 98, 24, 101, 26, 104, 28, 107, 30, 110, 32, 113, 34, 116, 36, 119, 38, 122, 40, 125, 42, 128, 44, 131, 46, 134, 48, 137, 50, 140, 52, 143, 54, 146, 56, 149, 58, 152, 60, 155, 62, 158), (158, 160, 66, 0), (62, 157, 160, 158), (157, 63, 159, 160), (155, 161, 157, 62), (60, 154, 161, 155), (154, 61, 156, 161), (152, 162, 154, 60), (58, 151, 162, 152), (151, 59, 153, 162), (149, 163, 151, 58), (56, 148, 163, 149), (148, 57, 150, 163), (146, 164, 148, 56), (54, 145, 164, 146), (145, 55, 147, 164), (143, 165, 145, 54), (52, 142, 165, 143), (142, 53, 144, 165), (140, 166, 142, 52), (50, 139, 166, 140), (139, 51, 141, 166), (137, 167, 139, 50), (48, 136, 167, 137), (136, 49, 138, 167), (134, 168, 136, 48), (46, 133, 168, 134), (133, 47, 135, 168), (131, 169, 133, 46), (44, 130, 169, 131), (130, 45, 132, 169), (128, 170, 130, 44), (42, 127, 170, 128), (127, 43, 129, 170), (125, 171, 127, 42), (40, 124, 171, 125), (124, 41, 126, 171), (122, 172, 124, 40), (38, 121, 172, 122), (121, 39, 123, 172), (119, 173, 121, 38), (36, 118, 173, 119), (118, 37, 120, 173), (116, 174, 118, 36), (34, 115, 174, 116), (115, 35, 117, 174), (113, 175, 115, 34), (32, 112, 175, 113), (112, 33, 114, 175), (110, 176, 112, 32), (30, 109, 176, 110), (109, 31, 111, 176), (107, 177, 109, 30), (28, 106, 177, 107), (106, 29, 108, 177), (104, 178, 106, 28), (26, 103, 178, 104), (103, 27, 105, 178), (101, 179, 103, 26), (24, 100, 179, 101), (100, 25, 102, 179), (98, 180, 100, 24), (22, 97, 180, 98), (97, 23, 99, 180), (95, 181, 97, 22), (20, 94, 181, 95), (94, 21, 96, 181), (92, 182, 94, 20), (18, 91, 182, 92), (91, 19, 93, 182), (89, 183, 91, 18), (16, 88, 183, 89), (88, 17, 90, 183), (86, 184, 88, 16), (14, 85, 184, 86), (85, 15, 87, 184), (83, 185, 85, 14), (12, 82, 185, 83), (82, 13, 84, 185), (80, 186, 82, 12), (10, 79, 186, 80), (79, 11, 81, 186), (77, 187, 79, 10), (8, 76, 187, 77), (76, 9, 78, 187), (74, 188, 76, 8), (6, 73, 188, 74), (73, 7, 75, 188), (71, 189, 73, 6), (4, 70, 189, 71), (70, 5, 72, 189), (68, 190, 70, 4), (2, 67, 190, 68), (67, 3, 69, 190), (64, 191, 67, 2), (0, 66, 191, 64), (66, 1, 65, 191)])
me_cylinder_012.materials.append(mat_wood_2)
me_cylinder_012.use_remesh_preserve_volume = False
me_cylinder_012.use_remesh_preserve_attributes = False
me_cylinder_012.use_mirror_vertex_groups = False
me_cylinder_012.update()
me_cylinder_003 = bpy.data.meshes.new('Cylinder.003')
me_cylinder_003.from_pydata([(0.0, 1.0, -1.0), (0.0, 0.6618, 1.0), (0.1739, 0.9808, -1.0), (0.1951, 0.5159, 1.0), (0.3006, 0.9239, -1.0), (0.3827, 0.3621, 1.0), (0.3816, 0.8315, -1.0), (0.5556, 0.2396, 1.0), (0.4248, 0.7071, -1.0), (0.7071, 0.164, 1.0), (0.4434, 0.5556, -1.0), (0.8315, 0.1113, 1.0), (0.4549, 0.3827, -1.0), (0.9239, 0.06511, 1.0), (0.4796, 0.1951, -1.0), (0.9808, 0.01251, 1.0), (0.531, 7.55e-08, -1.0), (1.0, -0.05443, 1.0), (0.5927, -0.1951, -1.0), (0.9808, -0.1338, 1.0), (0.6416, -0.381, -1.0), (0.9239, -0.2171, 1.0), (0.6575, -0.5498, -1.0), (0.8315, -0.2868, 1.0), (0.625, -0.6917, -1.0), (0.7071, -0.3376, 1.0), (0.5344, -0.7926, -1.0), (0.5556, -0.385, 1.0), (0.3827, -0.8364, -1.0), (0.3827, -0.4467, 1.0), (0.1951, -0.8224, -1.0), (0.1951, -0.5343, 1.0), (-3.258e-07, -0.7656, -1.0), (-3.258e-07, -0.6305, 1.0), (-0.1951, -0.6798, -1.0), (-0.1951, -0.712, 1.0), (-0.3827, -0.5817, -1.0), (-0.3827, -0.7583, 1.0), (-0.5556, -0.4893, -1.0), (-0.5556, -0.7504, 1.0), (-0.7071, -0.4061, -1.0), (-0.7071, -0.6459, 1.0), (-0.8315, -0.3212, -1.0), (-0.8315, -0.4821, 1.0), (-0.9239, -0.2243, -1.0), (-0.9239, -0.3395, 1.0), (-0.9808, -0.1076, -1.0), (-0.9808, -0.1921, 1.0), (-1.0, 0.03334, -1.0), (-1.0, 9.656e-07, 1.0), (-0.9808, 0.1991, -1.0), (-0.9808, 0.1951, 1.0), (-0.9239, 0.3827, -1.0), (-0.9239, 0.3827, 1.0), (-0.8315, 0.5556, -1.0), (-0.8315, 0.5556, 1.0), (-0.7071, 0.7071, -1.0), (-0.7071, 0.7071, 1.0), (-0.5556, 0.8315, -1.0), (-0.5556, 0.8061, 1.0), (-0.3827, 0.9239, -1.0), (-0.3827, 0.8255, 1.0), (-0.1951, 0.9808, -1.0), (-0.1951, 0.7724, 1.0), (0.09184, 0.9904, -1.0), (0.09755, 0.5861, 1.0), (0.0, 0.8715, 0.0), (0.1951, 0.8054, 0.0), (0.2409, 0.9523, -1.0), (0.2889, 0.4331, 1.0), (0.3827, 0.7143, 0.0), (0.3431, 0.8777, -1.0), (0.4691, 0.29, 1.0), (0.5491, 0.6116, 0.0), (0.4032, 0.7693, -1.0), (0.6313, 0.1947, 1.0), (0.6654, 0.5038, 0.0), (0.4318, 0.6313, -1.0), (0.7693, 0.1336, 1.0), (0.729, 0.3868, 0.0), (0.4443, 0.4691, -1.0), (0.8777, 0.08635, 1.0), (0.7439, 0.2616, 0.0), (0.4596, 0.2889, -1.0), (0.9523, 0.03895, 1.0), (0.7172, 0.133, 0.0), (0.4977, 0.09755, -1.0), (0.9904, -0.01951, 1.0), (0.6579, 0.004839, 0.0), (0.557, -0.09755, -1.0), (0.9904, -0.09228, 1.0), (0.5757, -0.1211, 0.0), (0.6148, -0.2881, -1.0), (0.9523, -0.1732, 1.0), (0.4817, -0.2446, 0.0), (0.6496, -0.4654, -1.0), (0.8777, -0.252, 1.0), (0.3894, -0.3651, 0.0), (0.6433, -0.6213, -1.0), (0.7693, -0.31, 1.0), (0.3045, -0.4771, 0.0), (0.5833, -0.7437, -1.0), (0.6313, -0.3567, 1.0), (0.2232, -0.5672, 0.0), (0.4634, -0.8174, -1.0), (0.4691, -0.4086, 1.0), (0.1402, -0.6329, 0.0), (0.2889, -0.8301, -1.0), (0.2889, -0.4833, 1.0), (0.0474, -0.6747, 0.0), (0.09754, -0.7932, -1.0), (0.09754, -0.5778, 1.0), (-0.06511, -0.6939, 0.0), (-0.09755, -0.7202, -1.0), (-0.09755, -0.6691, 1.0), (-0.2074, -0.6898, 0.0), (-0.2889, -0.6264, -1.0), (-0.2889, -0.7352, 1.0), (-0.3827, -0.6596, 0.0), (-0.4691, -0.5296, -1.0), (-0.4691, -0.7577, 1.0), (-0.5556, -0.6015, 0.0), (-0.6313, -0.4434, -1.0), (-0.6313, -0.7048, 1.0), (-0.7071, -0.5153, 0.0), (-0.7693, -0.3612, -1.0), (-0.7693, -0.5637, 1.0), (-0.8315, -0.4025, 0.0), (-0.8777, -0.2719, -1.0), (-0.8777, -0.4048, 1.0), (-0.9239, -0.2661, 0.0), (-0.9523, -0.1666, -1.0), (-0.9523, -0.269, 1.0), (-0.9808, -0.1108, 0.0), (-0.9904, -0.03908, -1.0), (-0.9904, -0.09754, 1.0), (-1.0, 0.05757, 0.0), (-0.9904, 0.1132, -1.0), (-0.9904, 0.09755, 1.0), (-0.9808, 0.2318, 0.0), (-0.9523, 0.2889, -1.0), (-0.9523, 0.2889, 1.0), (-0.9239, 0.4044, 0.0), (-0.8777, 0.4691, -1.0), (-0.8777, 0.4691, 1.0), (-0.8315, 0.5672, 0.0), (-0.7693, 0.6313, -1.0), (-0.7693, 0.6313, 1.0), (-0.7071, 0.7127, 0.0), (-0.6313, 0.7693, -1.0), (-0.6313, 0.7625, 1.0), (-0.5556, 0.8236, 0.0), (-0.4691, 0.8777, -1.0), (-0.4691, 0.8202, 1.0), (-0.3827, 0.8866, 0.0), (-0.2889, 0.9523, -1.0), (-0.2889, 0.8014, 1.0), (-0.1951, 0.9012, 0.0), (-0.09754, 0.9904, -1.0), (-0.09754, 0.7171, 1.0), (-0.09754, 0.8864, 0.0), (-0.2889, 0.8948, 0.0), (-0.4691, 0.8567, 0.0), (-0.6313, 0.7703, 0.0), (-0.7693, 0.6399, 0.0), (-0.8777, 0.4857, 0.0), (-0.9523, 0.318, 0.0), (-0.9904, 0.1446, 0.0), (-0.9904, -0.02667, 0.0), (-0.9523, -0.1884, 0.0), (-0.8777, -0.3341, 0.0), (-0.7693, -0.4585, 0.0), (-0.6313, -0.5577, 0.0), (-0.4691, -0.6296, 0.0), (-0.2904, -0.6734, 0.0), (-0.1322, -0.6902, 0.0), (-0.00697, -0.6823, 0.0), (0.09354, -0.6521, 0.0), (0.1797, -0.5987, 0.0), (0.2605, -0.5212, 0.0), (0.3424, -0.4198, 0.0), (0.4302, -0.3028, 0.0), (0.5246, -0.1815, 0.0), (0.6139, -0.05765, 0.0), (0.6858, 0.06853, 0.0), (0.7299, 0.1964, 0.0), (0.737, 0.323, 0.0), (0.699, 0.4438, 0.0), (0.6103, 0.5553, 0.0), (0.4687, 0.6596, 0.0), (0.2889, 0.7577, 0.0), (0.09755, 0.8374, 0.0)], [], [(191, 65, 3, 67), (190, 69, 5, 70), (189, 72, 7, 73), (188, 75, 9, 76), (187, 78, 11, 79), (186, 81, 13, 82), (185, 84, 15, 85), (184, 87, 17, 88), (183, 90, 19, 91), (182, 93, 21, 94), (181, 96, 23, 97), (180, 99, 25, 100), (179, 102, 27, 103), (178, 105, 29, 106), (177, 108, 31, 109), (176, 111, 33, 112), (175, 114, 35, 115), (174, 117, 37, 118), (173, 120, 39, 121), (172, 123, 41, 124), (171, 126, 43, 127), (170, 129, 45, 130), (169, 132, 47, 133), (168, 135, 49, 136), (167, 138, 51, 139), (166, 141, 53, 142), (165, 144, 55, 145), (164, 147, 57, 148), (163, 150, 59, 151), (162, 153, 61, 154), (3, 65, 1, 159, 63, 156, 61, 153, 59, 150, 57, 147, 55, 144, 53, 141, 51, 138, 49, 135, 47, 132, 45, 129, 43, 126, 41, 123, 39, 120, 37, 117, 35, 114, 33, 111, 31, 108, 29, 105, 27, 102, 25, 99, 23, 96, 21, 93, 19, 90, 17, 87, 15, 84, 13, 81, 11, 78, 9, 75, 7, 72, 5, 69), (161, 156, 63, 157), (160, 159, 1, 66), (0, 64, 2, 68, 4, 71, 6, 74, 8, 77, 10, 80, 12, 83, 14, 86, 16, 89, 18, 92, 20, 95, 22, 98, 24, 101, 26, 104, 28, 107, 30, 110, 32, 113, 34, 116, 36, 119, 38, 122, 40, 125, 42, 128, 44, 131, 46, 134, 48, 137, 50, 140, 52, 143, 54, 146, 56, 149, 58, 152, 60, 155, 62, 158), (158, 160, 66, 0), (62, 157, 160, 158), (157, 63, 159, 160), (155, 161, 157, 62), (60, 154, 161, 155), (154, 61, 156, 161), (152, 162, 154, 60), (58, 151, 162, 152), (151, 59, 153, 162), (149, 163, 151, 58), (56, 148, 163, 149), (148, 57, 150, 163), (146, 164, 148, 56), (54, 145, 164, 146), (145, 55, 147, 164), (143, 165, 145, 54), (52, 142, 165, 143), (142, 53, 144, 165), (140, 166, 142, 52), (50, 139, 166, 140), (139, 51, 141, 166), (137, 167, 139, 50), (48, 136, 167, 137), (136, 49, 138, 167), (134, 168, 136, 48), (46, 133, 168, 134), (133, 47, 135, 168), (131, 169, 133, 46), (44, 130, 169, 131), (130, 45, 132, 169), (128, 170, 130, 44), (42, 127, 170, 128), (127, 43, 129, 170), (125, 171, 127, 42), (40, 124, 171, 125), (124, 41, 126, 171), (122, 172, 124, 40), (38, 121, 172, 122), (121, 39, 123, 172), (119, 173, 121, 38), (36, 118, 173, 119), (118, 37, 120, 173), (116, 174, 118, 36), (34, 115, 174, 116), (115, 35, 117, 174), (113, 175, 115, 34), (32, 112, 175, 113), (112, 33, 114, 175), (110, 176, 112, 32), (30, 109, 176, 110), (109, 31, 111, 176), (107, 177, 109, 30), (28, 106, 177, 107), (106, 29, 108, 177), (104, 178, 106, 28), (26, 103, 178, 104), (103, 27, 105, 178), (101, 179, 103, 26), (24, 100, 179, 101), (100, 25, 102, 179), (98, 180, 100, 24), (22, 97, 180, 98), (97, 23, 99, 180), (95, 181, 97, 22), (20, 94, 181, 95), (94, 21, 96, 181), (92, 182, 94, 20), (18, 91, 182, 92), (91, 19, 93, 182), (89, 183, 91, 18), (16, 88, 183, 89), (88, 17, 90, 183), (86, 184, 88, 16), (14, 85, 184, 86), (85, 15, 87, 184), (83, 185, 85, 14), (12, 82, 185, 83), (82, 13, 84, 185), (80, 186, 82, 12), (10, 79, 186, 80), (79, 11, 81, 186), (77, 187, 79, 10), (8, 76, 187, 77), (76, 9, 78, 187), (74, 188, 76, 8), (6, 73, 188, 74), (73, 7, 75, 188), (71, 189, 73, 6), (4, 70, 189, 71), (70, 5, 72, 189), (68, 190, 70, 4), (2, 67, 190, 68), (67, 3, 69, 190), (64, 191, 67, 2), (0, 66, 191, 64), (66, 1, 65, 191)])
me_cylinder_003.materials.append(mat_wood_2)
me_cylinder_003.use_remesh_preserve_volume = False
me_cylinder_003.use_remesh_preserve_attributes = False
me_cylinder_003.use_mirror_vertex_groups = False
me_cylinder_003.update()
me_cube_021 = bpy.data.meshes.new('Cube.021')
me_cube_021.from_pydata([(-0.9752, -1.0, -0.2424), (-0.974, -1.0, 1.783), (-0.9752, 1.0, -0.2424), (-0.974, 1.0, 1.783), (1.0, -1.0, -1.0), (1.0, -1.0, 1.0), (1.0, 1.0, -1.0), (1.0, 1.0, 1.0), (-0.9641, 0.0, 0.08302), (-0.9744, -1.0, 0.7769), (-0.9628, 0.0, 2.121), (-0.9744, 1.0, 0.7769), (0.0, 1.0, -1.0), (0.0, 1.0, 1.0), (1.0, 1.0, 0.0), (1.0, 0.0, -1.0), (1.0, 0.0, 1.0), (1.0, -1.0, 0.0), (0.0, -1.106, -1.0), (0.0, -1.114, 1.0), (0.0, -0.03485, 1.0), (0.0, -0.03165, -1.0), (0.0, -1.112, 0.0), (1.0, 0.0, 0.0), (0.0, 1.0, 0.0), (-0.9631, 0.0, 1.111), (-0.9673, -0.5, -0.009843), (-0.9742, -1.0, 1.282), (-0.9661, 0.5, 2.023), (-0.9747, 1.0, 0.2688), (-0.5, 1.128, -0.2907), (0.5, 0.8286, -0.3584), (1.0, 1.0, -0.5), (1.0, 0.5, -1.0), (1.0, -0.5, 1.0), (1.0, -1.0, -0.5), (0.5, -1.0, -2.258), (-0.5, -1.0, 1.759), (-0.9673, 0.5, -0.009843), (-0.9747, -1.0, 0.2688), (-0.9661, -0.5, 2.023), (-0.9742, 1.0, 1.282), (0.5, 0.8407, -2.304), (-0.5, 1.137, 1.728), (1.0, 1.0, 0.5), (1.0, -0.5, -1.0), (1.0, 0.5, 1.0), (1.0, -1.0, 0.5), (-0.5, -1.0, -0.2658), (0.5, -1.0, -0.3003), (0.0, -0.5871, 1.0), (0.0, 0.4992, 1.0), (0.5, -0.0523, -0.7937), (-0.5, 0.04194, 2.121), (0.0, -0.5812, -1.0), (0.0, 0.4995, -1.0), (-0.5, 0.03809, 0.08301), (0.5, -0.0475, -2.733), (-0.5, -1.0, 0.753), (0.5, -1.0, -1.29), (0.0, -1.11, -0.5), (0.0, -1.114, 0.5), (1.0, -0.5, 0.0), (1.0, 0.5, 0.0), (1.0, 0.0, -0.5), (1.0, 0.0, 0.5), (0.5, 0.8318, -1.345), (-0.5, 1.135, 0.7235), (0.0, 1.0, -0.5), (0.0, 1.0, 0.5), (-0.9664, 0.5, 1.015), (-0.9664, -0.5, 1.015), (-0.9636, 0.0, 0.5992), (-0.9629, 0.0, 1.619), (-0.9662, -0.5, 1.521), (-0.9668, -0.5, 0.5044), (-0.9668, 0.5, 0.5044), (-0.5, 1.137, 1.227), (-0.5, 1.132, 0.2176), (0.5, 0.8356, -1.828), (1.0, 0.5, 0.5), (1.0, 0.5, -0.5), (1.0, -0.5, -0.5), (0.5, -1.0, -0.7976), (0.5, -1.0, -1.776), (-0.5, -1.0, 0.2451), (0.5, 0.3782, -2.621), (-0.5, 0.5977, -0.03026), (-0.5, -0.4995, -0.02485), (-0.5, 0.6048, 1.999), (0.5, 0.3693, -0.6799), (0.5, -0.5013, -0.6656), (-0.5, -0.499, 2.008), (0.5, -0.5007, -2.612), (-0.5, -1.0, 1.258), (1.0, -0.5, 0.5), (0.5, 0.8295, -0.8549), (-0.9662, 0.5, 1.521)], [], [(97, 28, 3, 41), (96, 31, 7, 44), (95, 34, 5, 47), (94, 37, 1, 27), (93, 45, 4, 36), (92, 40, 1, 37), (91, 50, 19, 49), (90, 51, 20, 52), (89, 28, 10, 53), (88, 54, 18, 48), (87, 55, 21, 56), (86, 33, 15, 57), (85, 58, 9, 39), (84, 59, 22, 60), (83, 49, 19, 61), (82, 62, 17, 35), (81, 63, 23, 64), (80, 46, 16, 65), (79, 66, 14, 32), (78, 67, 24, 68), (77, 43, 13, 69), (76, 70, 11, 29), (75, 71, 25, 72), (74, 40, 10, 73), (71, 74, 73, 25), (9, 27, 74, 71), (27, 1, 40, 74), (26, 75, 72, 8), (0, 39, 75, 26), (39, 9, 71, 75), (38, 76, 29, 2), (8, 72, 76, 38), (72, 25, 70, 76), (67, 77, 69, 24), (11, 41, 77, 67), (41, 3, 43, 77), (30, 78, 68, 12), (2, 29, 78, 30), (29, 11, 67, 78), (42, 79, 32, 6), (12, 68, 79, 42), (68, 24, 66, 79), (63, 80, 65, 23), (14, 44, 80, 63), (44, 7, 46, 80), (33, 81, 64, 15), (6, 32, 81, 33), (32, 14, 63, 81), (45, 82, 35, 4), (15, 64, 82, 45), (64, 23, 62, 82), (59, 83, 61, 22), (17, 47, 83, 59), (47, 5, 49, 83), (36, 84, 60, 18), (4, 35, 84, 36), (35, 17, 59, 84), (48, 85, 39, 0), (18, 60, 85, 48), (60, 22, 58, 85), (55, 86, 57, 21), (12, 42, 86, 55), (42, 6, 33, 86), (38, 87, 56, 8), (2, 30, 87, 38), (30, 12, 55, 87), (26, 88, 48, 0), (8, 56, 88, 26), (56, 21, 54, 88), (51, 89, 53, 20), (13, 43, 89, 51), (43, 3, 28, 89), (46, 90, 52, 16), (7, 31, 90, 46), (31, 13, 51, 90), (34, 91, 49, 5), (16, 52, 91, 34), (52, 20, 50, 91), (50, 92, 37, 19), (20, 53, 92, 50), (53, 10, 40, 92), (54, 93, 36, 18), (21, 57, 93, 54), (57, 15, 45, 93), (58, 94, 27, 9), (22, 61, 94, 58), (61, 19, 37, 94), (62, 95, 47, 17), (23, 65, 95, 62), (65, 16, 34, 95), (66, 96, 44, 14), (24, 69, 96, 66), (69, 13, 31, 96), (70, 97, 41, 11), (25, 73, 97, 70), (73, 10, 28, 97)])
me_cube_021.materials.append(mat_wood)
me_cube_021.use_remesh_preserve_volume = False
me_cube_021.use_remesh_preserve_attributes = False
me_cube_021.use_mirror_vertex_groups = False
me_cube_021.update()
me_cube_020 = bpy.data.meshes.new('Cube.020')
me_cube_020.from_pydata([(-1.0, -1.0, -1.0), (-1.0, -1.0, 1.0), (-1.0, 1.0, -1.0), (-1.0, 1.0, 1.0), (1.0, -1.0, -1.0), (1.0, -1.0, 1.0), (1.0, 1.0, -1.0), (1.0, 1.0, 1.0), (-1.0, 0.0, -1.0), (-1.0, -1.0, 0.0), (-1.0, 0.0, 1.0), (-1.0, 1.0, 0.0), (0.0, 1.0, -1.0), (0.0, 1.0, 1.0), (1.0, 1.0, 0.0), (1.0, 0.0, -1.0), (1.0, 0.0, 1.0), (1.0, -1.0, 0.0), (0.0, -1.106, -1.0), (0.0, -1.114, 1.0), (0.0, -0.03485, 1.0), (0.0, -0.03165, -1.0), (0.0, -1.112, 0.0), (1.0, 0.0, 0.0), (0.0, 1.0, 0.0), (-1.0, 0.0, 0.0), (-1.0, -0.5, -1.0), (-1.0, -1.0, 0.5), (-1.0, 0.5, 1.0), (-1.0, 1.0, -0.5), (-0.5, 0.8455, -1.0), (0.5, 0.6794, 1.0), (1.0, 1.0, -0.5), (1.0, 0.5, -1.0), (1.0, -0.5, 1.0), (1.0, -1.0, -0.5), (0.5, -1.138, -1.0), (-0.5, -1.302, 1.0), (-1.0, 0.5, -1.0), (-1.0, -1.0, -0.5), (-1.0, -0.5, 1.0), (-1.0, 1.0, 0.5), (0.5, 0.6973, -1.0), (-0.5, 0.8476, 1.0), (1.0, 1.0, 0.5), (1.0, -0.5, -1.0), (1.0, 0.5, 1.0), (1.0, -1.0, 0.5), (-0.5, -1.292, -1.0), (0.5, -1.143, 1.0), (0.0, -0.5871, 1.0), (0.0, 0.4992, 1.0), (0.5, -0.2494, 1.0), (-0.5, -0.4042, 1.0), (0.0, -0.5812, -1.0), (0.0, 0.4995, -1.0), (-0.5, -0.3929, -1.0), (0.5, -0.2379, -1.0), (-0.5, -1.3, 0.0), (0.5, -1.142, 0.0), (0.0, -1.11, -0.5), (0.0, -1.114, 0.5), (1.0, -0.5, 0.0), (1.0, 0.5, 0.0), (1.0, 0.0, -0.5), (1.0, 0.0, 0.5), (0.5, 0.6841, 0.0), (-0.5, 0.8469, 0.0), (0.0, 1.0, -0.5), (0.0, 1.0, 0.5), (-1.0, 0.5, 0.0), (-1.0, -0.5, 0.0), (-1.0, 0.0, -0.5), (-1.0, 0.0, 0.5), (-1.0, -0.5, 0.5), (-1.0, -0.5, -0.5), (-1.0, 0.5, -0.5), (-0.5, 0.8474, 0.5), (-0.5, 0.8463, -0.5), (0.5, 0.6897, -0.5), (1.0, 0.5, 0.5), (1.0, 0.5, -0.5), (1.0, -0.5, -0.5), (0.5, -1.143, 0.5), (0.5, -1.14, -0.5), (-0.5, -1.297, -0.5), (0.5, 0.2001, -1.0), (-0.5, 0.2118, -1.0), (-0.5, -0.8875, -1.0), (-0.5, 0.2073, 1.0), (0.5, 0.1847, 1.0), (0.5, -0.6843, 1.0), (-0.5, -0.9, 1.0), (0.5, -0.6778, -1.0), (-0.5, -1.302, 0.5), (1.0, -0.5, 0.5), (0.5, 0.6806, 0.5), (-1.0, 0.5, 0.5)], [], [(97, 28, 3, 41), (96, 31, 7, 44), (95, 34, 5, 47), (94, 37, 1, 27), (93, 45, 4, 36), (92, 40, 1, 37), (91, 50, 19, 49), (90, 51, 20, 52), (89, 28, 10, 53), (88, 54, 18, 48), (87, 55, 21, 56), (86, 33, 15, 57), (85, 58, 9, 39), (84, 59, 22, 60), (83, 49, 19, 61), (82, 62, 17, 35), (81, 63, 23, 64), (80, 46, 16, 65), (79, 66, 14, 32), (78, 67, 24, 68), (77, 43, 13, 69), (76, 70, 11, 29), (75, 71, 25, 72), (74, 40, 10, 73), (71, 74, 73, 25), (9, 27, 74, 71), (27, 1, 40, 74), (26, 75, 72, 8), (0, 39, 75, 26), (39, 9, 71, 75), (38, 76, 29, 2), (8, 72, 76, 38), (72, 25, 70, 76), (67, 77, 69, 24), (11, 41, 77, 67), (41, 3, 43, 77), (30, 78, 68, 12), (2, 29, 78, 30), (29, 11, 67, 78), (42, 79, 32, 6), (12, 68, 79, 42), (68, 24, 66, 79), (63, 80, 65, 23), (14, 44, 80, 63), (44, 7, 46, 80), (33, 81, 64, 15), (6, 32, 81, 33), (32, 14, 63, 81), (45, 82, 35, 4), (15, 64, 82, 45), (64, 23, 62, 82), (59, 83, 61, 22), (17, 47, 83, 59), (47, 5, 49, 83), (36, 84, 60, 18), (4, 35, 84, 36), (35, 17, 59, 84), (48, 85, 39, 0), (18, 60, 85, 48), (60, 22, 58, 85), (55, 86, 57, 21), (12, 42, 86, 55), (42, 6, 33, 86), (38, 87, 56, 8), (2, 30, 87, 38), (30, 12, 55, 87), (26, 88, 48, 0), (8, 56, 88, 26), (56, 21, 54, 88), (51, 89, 53, 20), (13, 43, 89, 51), (43, 3, 28, 89), (46, 90, 52, 16), (7, 31, 90, 46), (31, 13, 51, 90), (34, 91, 49, 5), (16, 52, 91, 34), (52, 20, 50, 91), (50, 92, 37, 19), (20, 53, 92, 50), (53, 10, 40, 92), (54, 93, 36, 18), (21, 57, 93, 54), (57, 15, 45, 93), (58, 94, 27, 9), (22, 61, 94, 58), (61, 19, 37, 94), (62, 95, 47, 17), (23, 65, 95, 62), (65, 16, 34, 95), (66, 96, 44, 14), (24, 69, 96, 66), (69, 13, 31, 96), (70, 97, 41, 11), (25, 73, 97, 70), (73, 10, 28, 97)])
me_cube_020.materials.append(mat_wood)
me_cube_020.use_remesh_preserve_volume = False
me_cube_020.use_remesh_preserve_attributes = False
me_cube_020.use_mirror_vertex_groups = False
me_cube_020.update()
me_cube_019 = bpy.data.meshes.new('Cube.019')
me_cube_019.from_pydata([(-1.0, -1.0, -1.0), (-1.0, -1.0, 1.0), (-1.0, 1.0, -1.0), (-1.0, 1.0, 1.0), (1.0, -1.0, -1.0), (1.0, -1.0, 1.0), (1.0, 1.0, -1.0), (1.0, 1.0, 1.0), (-1.0, 0.0, -1.0), (-1.0, -1.0, 0.0), (-1.0, 0.0, 1.0), (-1.0, 1.0, 0.0), (0.0, 1.0, -0.4365), (0.0, 1.0, 1.583), (1.0, 1.0, 0.0), (1.0, 0.0, -1.0), (1.0, 0.0, 1.0), (1.0, -1.0, 0.0), (0.0, -1.106, -0.4522), (0.0, -1.114, 1.563), (0.0, -0.03485, 1.856), (0.0, -0.03165, -0.1733), (0.0, -1.112, 0.5593), (1.0, 0.0, 0.0), (0.0, 1.0, 0.5779), (-1.0, 0.0, 0.0), (-1.0, -0.5, -1.0), (-1.0, -1.0, 0.5), (-1.0, 0.5, 1.0), (-1.0, 1.0, -0.5), (-0.5, 1.128, -1.0), (0.5, 0.8286, 1.0), (1.0, 1.0, -0.5), (1.0, 0.5, -1.0), (1.0, -0.5, 1.0), (1.0, -1.0, -0.5), (0.5, -1.0, -1.0), (-0.5, -1.0, 1.0), (-1.0, 0.5, -1.0), (-1.0, -1.0, -0.5), (-1.0, -0.5, 1.0), (-1.0, 1.0, 0.5), (0.5, 0.8407, -1.0), (-0.5, 1.137, 1.0), (1.0, 1.0, 0.5), (1.0, -0.5, -1.0), (1.0, 0.5, 1.0), (1.0, -1.0, 0.5), (-0.5, -1.0, -1.0), (0.5, -1.0, 1.0), (0.0, -0.5871, 1.766), (0.0, 0.4992, 1.771), (0.5, -0.0523, 1.0), (-0.5, 0.04194, 1.0), (0.0, -0.5812, -0.257), (0.0, 0.4995, -0.2536), (-0.5, 0.03809, -1.0), (0.5, -0.0475, -1.0), (-0.5, -1.0, 0.0), (0.5, -1.0, 0.0), (0.0, -1.11, 0.05449), (0.0, -1.114, 1.062), (1.0, -0.5, 0.0), (1.0, 0.5, 0.0), (1.0, 0.0, -0.5), (1.0, 0.0, 0.5), (0.5, 0.8318, 0.0), (-0.5, 1.135, 0.0), (0.0, 1.0, 0.07186), (0.0, 1.0, 1.082), (-1.0, 0.5, 0.0), (-1.0, -0.5, 0.0), (-1.0, 0.0, -0.5), (-1.0, 0.0, 0.5), (-1.0, -0.5, 0.5), (-1.0, -0.5, -0.5), (-1.0, 0.5, -0.5), (-0.5, 1.137, 0.5), (-0.5, 1.132, -0.5), (0.5, 0.8356, -0.5), (1.0, 0.5, 0.5), (1.0, 0.5, -0.5), (1.0, -0.5, -0.5), (0.5, -1.0, 0.5), (0.5, -1.0, -0.5), (-0.5, -1.0, -0.5), (0.5, 0.3782, -1.0), (-0.5, 0.5977, -1.0), (-0.5, -0.4995, -1.0), (-0.5, 0.6048, 1.0), (0.5, 0.3693, 1.0), (0.5, -0.5013, 1.0), (-0.5, -0.499, 1.0), (0.5, -0.5007, -1.0), (-0.5, -1.0, 0.5), (1.0, -0.5, 0.5), (0.5, 0.8295, 0.5), (-1.0, 0.5, 0.5)], [], [(97, 28, 3, 41), (96, 31, 7, 44), (95, 34, 5, 47), (94, 37, 1, 27), (93, 45, 4, 36), (92, 40, 1, 37), (91, 50, 19, 49), (90, 51, 20, 52), (89, 28, 10, 53), (88, 54, 18, 48), (87, 55, 21, 56), (86, 33, 15, 57), (85, 58, 9, 39), (84, 59, 22, 60), (83, 49, 19, 61), (82, 62, 17, 35), (81, 63, 23, 64), (80, 46, 16, 65), (79, 66, 14, 32), (78, 67, 24, 68), (77, 43, 13, 69), (76, 70, 11, 29), (75, 71, 25, 72), (74, 40, 10, 73), (71, 74, 73, 25), (9, 27, 74, 71), (27, 1, 40, 74), (26, 75, 72, 8), (0, 39, 75, 26), (39, 9, 71, 75), (38, 76, 29, 2), (8, 72, 76, 38), (72, 25, 70, 76), (67, 77, 69, 24), (11, 41, 77, 67), (41, 3, 43, 77), (30, 78, 68, 12), (2, 29, 78, 30), (29, 11, 67, 78), (42, 79, 32, 6), (12, 68, 79, 42), (68, 24, 66, 79), (63, 80, 65, 23), (14, 44, 80, 63), (44, 7, 46, 80), (33, 81, 64, 15), (6, 32, 81, 33), (32, 14, 63, 81), (45, 82, 35, 4), (15, 64, 82, 45), (64, 23, 62, 82), (59, 83, 61, 22), (17, 47, 83, 59), (47, 5, 49, 83), (36, 84, 60, 18), (4, 35, 84, 36), (35, 17, 59, 84), (48, 85, 39, 0), (18, 60, 85, 48), (60, 22, 58, 85), (55, 86, 57, 21), (12, 42, 86, 55), (42, 6, 33, 86), (38, 87, 56, 8), (2, 30, 87, 38), (30, 12, 55, 87), (26, 88, 48, 0), (8, 56, 88, 26), (56, 21, 54, 88), (51, 89, 53, 20), (13, 43, 89, 51), (43, 3, 28, 89), (46, 90, 52, 16), (7, 31, 90, 46), (31, 13, 51, 90), (34, 91, 49, 5), (16, 52, 91, 34), (52, 20, 50, 91), (50, 92, 37, 19), (20, 53, 92, 50), (53, 10, 40, 92), (54, 93, 36, 18), (21, 57, 93, 54), (57, 15, 45, 93), (58, 94, 27, 9), (22, 61, 94, 58), (61, 19, 37, 94), (62, 95, 47, 17), (23, 65, 95, 62), (65, 16, 34, 95), (66, 96, 44, 14), (24, 69, 96, 66), (69, 13, 31, 96), (70, 97, 41, 11), (25, 73, 97, 70), (73, 10, 28, 97)])
me_cube_019.materials.append(mat_wood)
me_cube_019.use_remesh_preserve_volume = False
me_cube_019.use_remesh_preserve_attributes = False
me_cube_019.use_mirror_vertex_groups = False
me_cube_019.update()
me_cube_018 = bpy.data.meshes.new('Cube.018')
me_cube_018.from_pydata([(-1.0, -1.0, -1.0), (-1.0, -1.0, 1.0), (-0.9861, 1.0, -1.0), (-0.975, 1.0, 1.0), (1.0, -1.0, -1.0), (1.0, -1.0, 1.0), (1.0, 1.0, -1.0), (1.0, 1.0, 1.0), (-0.9861, 0.0, -1.0), (-1.0, -1.0, 0.0), (-0.975, 0.0, 1.0), (-0.9782, 1.0, 0.0), (0.0, 1.0, -1.0), (0.0, 1.0, 1.0), (1.0, 1.0, 0.0), (1.0, 0.0, -1.0), (1.0, 0.0, 1.0), (1.0, -1.0, 0.0), (0.0, -1.106, -1.0), (0.0, -1.114, 1.0), (0.0, -0.03503, 1.0), (0.0, -0.03176, -1.0), (0.0, -1.112, 0.0), (1.0, 0.0, 0.0), (0.0, 1.0, 0.0), (-0.9782, 0.0, 0.0), (-1.0, -0.5, -1.0), (-1.0, -1.0, 0.5), (-0.9198, 0.5, 1.0), (-0.9817, 1.0, -0.5), (-0.4424, 0.924, 1.135), (0.4802, 0.7585, 1.0), (1.0, 1.0, -0.5), (1.0, 0.5, -1.0), (1.0, -0.5, 1.0), (1.0, -1.0, -0.5), (0.5, -1.036, -1.0), (-0.4853, -1.018, 1.882), (-0.9459, 0.5, -1.0), (-1.0, -1.0, -0.5), (-1.0, -0.5, 1.0), (-0.9758, 1.0, 0.5), (0.4892, 0.7736, -1.0), (-0.4373, 0.9203, 2.891), (1.0, 1.0, 0.5), (1.0, -0.5, -1.0), (1.0, 0.5, 1.0), (1.0, -1.0, 0.5), (-0.4888, -1.015, 0.00298), (0.5, -1.037, 1.0), (0.0, -0.5871, 1.0), (0.0, 0.4988, 1.0), (0.4765, -0.1235, 1.0), (-0.4328, -0.1718, 2.975), (0.0, -0.5812, -1.0), (0.0, 0.4993, -1.0), (-0.4373, -0.1607, 1.179), (0.4853, -0.116, -1.0), (-0.4867, -1.017, 0.9821), (0.5, -1.037, 0.0), (0.0, -1.11, -0.5), (0.0, -1.114, 0.5), (1.0, -0.5, 0.0), (1.0, 0.5, 0.0), (1.0, 0.0, -0.5), (1.0, 0.0, 0.5), (0.4827, 0.7625, 0.0), (-0.439, 0.9211, 2.021), (0.0, 1.0, -0.5), (0.0, 1.0, 0.5), (-0.9274, 0.5, 0.0), (-1.0, -0.5, 0.0), (-0.9817, 0.0, -0.5), (-0.9758, 0.0, 0.5), (-1.0, -0.5, 0.5), (-1.0, -0.5, -0.5), (-0.9357, 0.5, -0.5), (-0.4379, 0.9205, 2.46), (-0.4405, 0.9223, 1.579), (0.4856, 0.7672, -0.5), (1.0, 0.5, 0.5), (1.0, 0.5, -0.5), (1.0, -0.5, -0.5), (0.5, -1.037, 0.5), (0.5, -1.036, -0.5), (-0.4876, -1.016, 0.5037), (0.4652, 0.3043, -1.0), (-0.424, 0.3454, 1.281), (-0.4631, -0.5945, 0.8519), (-0.418, 0.3335, 3.321), (0.4484, 0.2925, 1.0), (0.5, -0.5579, 1.0), (-0.4594, -0.6027, 2.514), (0.5, -0.5555, -1.0), (-0.4859, -1.018, 1.441), (1.0, -0.5, 0.5), (0.4808, 0.7595, 0.5), (-0.9218, 0.5, 0.5)], [], [(97, 28, 3, 41), (96, 31, 7, 44), (95, 34, 5, 47), (94, 37, 1, 27), (93, 45, 4, 36), (92, 40, 1, 37), (91, 50, 19, 49), (90, 51, 20, 52), (89, 28, 10, 53), (88, 54, 18, 48), (87, 55, 21, 56), (86, 33, 15, 57), (85, 58, 9, 39), (84, 59, 22, 60), (83, 49, 19, 61), (82, 62, 17, 35), (81, 63, 23, 64), (80, 46, 16, 65), (79, 66, 14, 32), (78, 67, 24, 68), (77, 43, 13, 69), (76, 70, 11, 29), (75, 71, 25, 72), (74, 40, 10, 73), (71, 74, 73, 25), (9, 27, 74, 71), (27, 1, 40, 74), (26, 75, 72, 8), (0, 39, 75, 26), (39, 9, 71, 75), (38, 76, 29, 2), (8, 72, 76, 38), (72, 25, 70, 76), (67, 77, 69, 24), (11, 41, 77, 67), (41, 3, 43, 77), (30, 78, 68, 12), (2, 29, 78, 30), (29, 11, 67, 78), (42, 79, 32, 6), (12, 68, 79, 42), (68, 24, 66, 79), (63, 80, 65, 23), (14, 44, 80, 63), (44, 7, 46, 80), (33, 81, 64, 15), (6, 32, 81, 33), (32, 14, 63, 81), (45, 82, 35, 4), (15, 64, 82, 45), (64, 23, 62, 82), (59, 83, 61, 22), (17, 47, 83, 59), (47, 5, 49, 83), (36, 84, 60, 18), (4, 35, 84, 36), (35, 17, 59, 84), (48, 85, 39, 0), (18, 60, 85, 48), (60, 22, 58, 85), (55, 86, 57, 21), (12, 42, 86, 55), (42, 6, 33, 86), (38, 87, 56, 8), (2, 30, 87, 38), (30, 12, 55, 87), (26, 88, 48, 0), (8, 56, 88, 26), (56, 21, 54, 88), (51, 89, 53, 20), (13, 43, 89, 51), (43, 3, 28, 89), (46, 90, 52, 16), (7, 31, 90, 46), (31, 13, 51, 90), (34, 91, 49, 5), (16, 52, 91, 34), (52, 20, 50, 91), (50, 92, 37, 19), (20, 53, 92, 50), (53, 10, 40, 92), (54, 93, 36, 18), (21, 57, 93, 54), (57, 15, 45, 93), (58, 94, 27, 9), (22, 61, 94, 58), (61, 19, 37, 94), (62, 95, 47, 17), (23, 65, 95, 62), (65, 16, 34, 95), (66, 96, 44, 14), (24, 69, 96, 66), (69, 13, 31, 96), (70, 97, 41, 11), (25, 73, 97, 70), (73, 10, 28, 97)])
me_cube_018.materials.append(mat_wood)
me_cube_018.use_remesh_preserve_volume = False
me_cube_018.use_remesh_preserve_attributes = False
me_cube_018.use_mirror_vertex_groups = False
me_cube_018.update()
me_cube_017 = bpy.data.meshes.new('Cube.017')
me_cube_017.from_pydata([(-1.0, -1.0, -1.0), (-1.0, -1.0, 1.0), (-1.0, 1.0, -1.0), (-1.0, 1.0, 1.0), (1.0, -1.0, -1.0), (1.0, -1.0, 1.0), (1.0, 1.0, -1.0), (1.0, 1.0, 1.0), (-1.0, 0.0, -1.0), (-1.0, -1.0, 0.0), (-1.0, 0.0, 1.0), (-1.0, 1.0, 0.0), (0.0, 1.027, -1.0), (0.0, 1.033, 1.0), (1.0, 1.0, 0.0), (1.0, 0.0, -1.0), (1.0, 0.0, 1.0), (1.0, -1.0, 0.0), (0.0, -0.7094, -1.0), (0.0, -0.6913, 1.0), (0.0, 0.3794, 1.0), (0.0, 0.3534, -1.0), (0.0, -0.6958, 0.0), (1.0, 0.0, 0.0), (0.0, 1.032, 0.0), (-1.0, 0.0, 0.0), (-1.0, -0.5, -1.0), (-1.0, -1.0, 0.5), (-1.0, 0.5, 1.0), (-1.0, 1.0, -0.5), (-0.5, 0.7907, -1.0), (0.4483, 0.7123, 2.152), (1.0, 1.0, -0.5), (1.0, 0.5, -1.0), (1.0, -0.5, 1.0), (1.0, -1.0, -0.5), (0.4569, -1.094, 0.3611), (-0.5, -1.025, 1.0), (-1.0, 0.5, -1.0), (-1.0, -1.0, -0.5), (-1.0, -0.5, 1.0), (-1.0, 1.0, 0.5), (0.453, 0.7364, -0.001859), (-0.5, 0.7786, 1.0), (1.0, 1.0, 0.5), (1.0, -0.5, -1.0), (1.0, 0.5, 1.0), (1.0, -1.0, 0.5), (-0.5, -1.02, -1.0), (0.4533, -1.103, 2.467), (0.0, -0.0634, 1.0), (0.0, 0.6994, 1.0), (0.4052, -0.2774, 3.659), (-0.5, -0.308, 1.0), (0.0, -0.09417, -1.0), (0.0, 0.6827, -1.0), (-0.5, -0.2869, -1.0), (0.4118, -0.2566, 1.469), (-0.5, -1.024, 0.0), (0.4543, -1.101, 1.44), (0.0, -0.7015, -0.5), (0.0, -0.6924, 0.5), (1.0, -0.5, 0.0), (1.0, 0.5, 0.0), (1.0, 0.0, -0.5), (1.0, 0.0, 0.5), (0.4495, 0.7186, 1.112), (-0.5, 0.7815, 0.0), (0.0, 1.03, -0.5), (0.0, 1.033, 0.5), (-1.0, 0.5, 0.0), (-1.0, -0.5, 0.0), (-1.0, 0.0, -0.5), (-1.0, 0.0, 0.5), (-1.0, -0.5, 0.5), (-1.0, -0.5, -0.5), (-1.0, 0.5, -0.5), (-0.5, 0.7793, 0.5), (-0.5, 0.7853, -0.5), (0.451, 0.7262, 0.5631), (1.0, 0.5, 0.5), (1.0, 0.5, -0.5), (1.0, -0.5, -0.5), (0.4536, -1.103, 1.96), (0.4554, -1.098, 0.9069), (-0.5, -1.022, -0.5), (0.4234, 0.198, 1.064), (-0.5, 0.1826, -1.0), (-0.5, -0.6498, -1.0), (-0.5, 0.1584, 1.0), (0.4174, 0.1739, 3.263), (0.4189, -0.6929, 3.314), (-0.5, -0.6635, 1.0), (0.4243, -0.6786, 1.167), (-0.5, -1.025, 0.5), (1.0, -0.5, 0.5), (0.4486, 0.7139, 1.641), (-1.0, 0.5, 0.5)], [], [(97, 28, 3, 41), (96, 31, 7, 44), (95, 34, 5, 47), (94, 37, 1, 27), (93, 45, 4, 36), (92, 40, 1, 37), (91, 50, 19, 49), (90, 51, 20, 52), (89, 28, 10, 53), (88, 54, 18, 48), (87, 55, 21, 56), (86, 33, 15, 57), (85, 58, 9, 39), (84, 59, 22, 60), (83, 49, 19, 61), (82, 62, 17, 35), (81, 63, 23, 64), (80, 46, 16, 65), (79, 66, 14, 32), (78, 67, 24, 68), (77, 43, 13, 69), (76, 70, 11, 29), (75, 71, 25, 72), (74, 40, 10, 73), (71, 74, 73, 25), (9, 27, 74, 71), (27, 1, 40, 74), (26, 75, 72, 8), (0, 39, 75, 26), (39, 9, 71, 75), (38, 76, 29, 2), (8, 72, 76, 38), (72, 25, 70, 76), (67, 77, 69, 24), (11, 41, 77, 67), (41, 3, 43, 77), (30, 78, 68, 12), (2, 29, 78, 30), (29, 11, 67, 78), (42, 79, 32, 6), (12, 68, 79, 42), (68, 24, 66, 79), (63, 80, 65, 23), (14, 44, 80, 63), (44, 7, 46, 80), (33, 81, 64, 15), (6, 32, 81, 33), (32, 14, 63, 81), (45, 82, 35, 4), (15, 64, 82, 45), (64, 23, 62, 82), (59, 83, 61, 22), (17, 47, 83, 59), (47, 5, 49, 83), (36, 84, 60, 18), (4, 35, 84, 36), (35, 17, 59, 84), (48, 85, 39, 0), (18, 60, 85, 48), (60, 22, 58, 85), (55, 86, 57, 21), (12, 42, 86, 55), (42, 6, 33, 86), (38, 87, 56, 8), (2, 30, 87, 38), (30, 12, 55, 87), (26, 88, 48, 0), (8, 56, 88, 26), (56, 21, 54, 88), (51, 89, 53, 20), (13, 43, 89, 51), (43, 3, 28, 89), (46, 90, 52, 16), (7, 31, 90, 46), (31, 13, 51, 90), (34, 91, 49, 5), (16, 52, 91, 34), (52, 20, 50, 91), (50, 92, 37, 19), (20, 53, 92, 50), (53, 10, 40, 92), (54, 93, 36, 18), (21, 57, 93, 54), (57, 15, 45, 93), (58, 94, 27, 9), (22, 61, 94, 58), (61, 19, 37, 94), (62, 95, 47, 17), (23, 65, 95, 62), (65, 16, 34, 95), (66, 96, 44, 14), (24, 69, 96, 66), (69, 13, 31, 96), (70, 97, 41, 11), (25, 73, 97, 70), (73, 10, 28, 97)])
me_cube_017.materials.append(mat_wood)
me_cube_017.use_remesh_preserve_volume = False
me_cube_017.use_remesh_preserve_attributes = False
me_cube_017.use_mirror_vertex_groups = False
me_cube_017.update()
me_cube_013 = bpy.data.meshes.new('Cube.013')
me_cube_013.from_pydata([(-0.9944, -1.0, -1.0), (-0.9934, -1.0, 1.0), (-0.9513, 1.0, -1.0), (-0.9478, 1.0, 1.0), (1.042, -1.0, -1.0), (1.045, -1.0, 1.0), (1.005, 1.0, -1.0), (1.006, 1.0, 1.0), (-0.9513, 0.0, -1.0), (-0.9936, -1.0, 0.0), (-0.9478, 0.0, 1.0), (-0.9487, 1.0, 0.0), (0.0, 1.0, -1.0), (0.0, 1.0, 1.0), (1.005, 1.0, 0.0), (1.042, 0.0, -1.0), (1.045, 0.0, 1.0), (1.044, -1.0, 0.0), (0.0, -1.106, -1.0), (0.0, -1.114, 1.0), (0.0, -0.03485, 1.0), (0.0, -0.03165, -1.0), (0.0, -1.112, 0.0), (1.044, 0.0, 0.0), (0.0, 1.0, 0.0), (-0.9487, 0.0, 0.0), (-0.9738, -0.5, -1.0), (-0.9935, -1.0, 0.5), (-0.9367, 0.5, 1.0), (-0.9498, 1.0, -0.5), (-0.4505, 0.7394, -1.0), (0.4716, 0.9187, 0.1284), (1.005, 1.0, -0.5), (1.022, 0.5, -1.0), (1.054, -0.5, 1.0), (1.043, -1.0, -0.5), (0.4546, -0.6613, -2.32), (-0.499, -1.0, 1.0), (-0.9411, 0.5, -1.0), (-0.9939, -1.0, -0.5), (-0.9715, -0.5, 1.0), (-0.948, 1.0, 0.5), (0.4715, 0.9178, -1.805), (-0.4467, 0.7197, 1.0), (1.006, 1.0, 0.5), (1.05, -0.5, -1.0), (1.024, 0.5, 1.0), (1.044, -1.0, 0.5), (-0.4993, -1.0, -1.0), (0.452, -0.6367, -0.4489), (0.0, -0.5871, 1.0), (0.0, 0.4992, 1.0), (0.4447, 0.3243, -0.6645), (-0.469, -0.1147, 1.0), (0.0, -0.5812, -1.0), (0.0, 0.4995, -1.0), (-0.4708, -0.1041, -1.0), (0.4467, 0.3025, -2.571), (-0.499, -1.0, 0.0), (0.4523, -0.643, -1.416), (0.0, -1.11, -0.5), (0.0, -1.114, 0.5), (1.053, -0.5, 0.0), (1.024, 0.5, 0.0), (1.043, 0.0, -0.5), (1.044, 0.0, 0.5), (0.471, 0.9185, -0.8545), (-0.4477, 0.725, 0.0), (0.0, 1.0, -0.5), (0.0, 1.0, 0.5), (-0.9379, 0.5, 0.0), (-0.9721, -0.5, 0.0), (-0.9498, 0.0, -0.5), (-0.948, 0.0, 0.5), (-0.9716, -0.5, 0.5), (-0.9728, -0.5, -0.5), (-0.9393, 0.5, -0.5), (-0.447, 0.7211, 0.5), (-0.4489, 0.7311, -0.5), (0.4711, 0.9182, -1.333), (1.024, 0.5, 0.5), (1.023, 0.5, -0.5), (1.052, -0.5, -0.5), (0.4519, -0.6383, -0.9405), (0.4533, -0.6507, -1.875), (-0.4991, -1.0, -0.5), (0.4571, 0.6009, -2.242), (-0.4571, 0.2865, -1.0), (-0.4869, -0.5141, -1.0), (-0.4545, 0.2691, 1.0), (0.4564, 0.613, -0.3181), (0.4379, -0.06113, -0.8688), (-0.4857, -0.5176, 1.0), (0.4417, -0.0914, -2.737), (-0.499, -1.0, 0.5), (1.054, -0.5, 0.5), (0.4712, 0.9187, -0.3673), (-0.937, 0.5, 0.5)], [], [(97, 28, 3, 41), (96, 31, 7, 44), (95, 34, 5, 47), (94, 37, 1, 27), (93, 45, 4, 36), (92, 40, 1, 37), (91, 50, 19, 49), (90, 51, 20, 52), (89, 28, 10, 53), (88, 54, 18, 48), (87, 55, 21, 56), (86, 33, 15, 57), (85, 58, 9, 39), (84, 59, 22, 60), (83, 49, 19, 61), (82, 62, 17, 35), (81, 63, 23, 64), (80, 46, 16, 65), (79, 66, 14, 32), (78, 67, 24, 68), (77, 43, 13, 69), (76, 70, 11, 29), (75, 71, 25, 72), (74, 40, 10, 73), (71, 74, 73, 25), (9, 27, 74, 71), (27, 1, 40, 74), (26, 75, 72, 8), (0, 39, 75, 26), (39, 9, 71, 75), (38, 76, 29, 2), (8, 72, 76, 38), (72, 25, 70, 76), (67, 77, 69, 24), (11, 41, 77, 67), (41, 3, 43, 77), (30, 78, 68, 12), (2, 29, 78, 30), (29, 11, 67, 78), (42, 79, 32, 6), (12, 68, 79, 42), (68, 24, 66, 79), (63, 80, 65, 23), (14, 44, 80, 63), (44, 7, 46, 80), (33, 81, 64, 15), (6, 32, 81, 33), (32, 14, 63, 81), (45, 82, 35, 4), (15, 64, 82, 45), (64, 23, 62, 82), (59, 83, 61, 22), (17, 47, 83, 59), (47, 5, 49, 83), (36, 84, 60, 18), (4, 35, 84, 36), (35, 17, 59, 84), (48, 85, 39, 0), (18, 60, 85, 48), (60, 22, 58, 85), (55, 86, 57, 21), (12, 42, 86, 55), (42, 6, 33, 86), (38, 87, 56, 8), (2, 30, 87, 38), (30, 12, 55, 87), (26, 88, 48, 0), (8, 56, 88, 26), (56, 21, 54, 88), (51, 89, 53, 20), (13, 43, 89, 51), (43, 3, 28, 89), (46, 90, 52, 16), (7, 31, 90, 46), (31, 13, 51, 90), (34, 91, 49, 5), (16, 52, 91, 34), (52, 20, 50, 91), (50, 92, 37, 19), (20, 53, 92, 50), (53, 10, 40, 92), (54, 93, 36, 18), (21, 57, 93, 54), (57, 15, 45, 93), (58, 94, 27, 9), (22, 61, 94, 58), (61, 19, 37, 94), (62, 95, 47, 17), (23, 65, 95, 62), (65, 16, 34, 95), (66, 96, 44, 14), (24, 69, 96, 66), (69, 13, 31, 96), (70, 97, 41, 11), (25, 73, 97, 70), (73, 10, 28, 97)])
me_cube_013.materials.append(mat_wood)
me_cube_013.use_remesh_preserve_volume = False
me_cube_013.use_remesh_preserve_attributes = False
me_cube_013.use_mirror_vertex_groups = False
me_cube_013.update()
me_cube_011 = bpy.data.meshes.new('Cube.011')
me_cube_011.from_pydata([(-0.9821, -1.0, -1.0), (-0.9813, -1.0, 1.0), (-0.9821, 1.0, -1.0), (-0.9813, 1.0, 1.0), (0.8913, -1.0, -1.0), (0.8831, -1.0, 1.0), (1.0, 1.0, -1.0), (1.0, 1.0, 1.0), (-0.96, 0.0, -1.0), (-0.9813, -1.0, 0.0), (-0.9585, 0.0, 1.0), (-0.9813, 1.0, 0.0), (0.0, 0.9432, -1.0), (0.0, 0.9414, 1.0), (1.0, 1.0, 0.0), (0.951, 0.0, -1.0), (0.9469, 0.0, 1.0), (0.8853, -1.0, 0.0), (0.0, -1.091, -1.0), (0.0, -1.101, 1.0), (0.0, -0.4031, 1.0), (0.0, -0.3604, -1.0), (0.0, -1.098, 0.0), (0.9479, 0.0, 0.0), (0.0, 0.9416, 0.0), (-0.9585, 0.0, 0.0), (-0.9669, -0.5, -1.0), (-0.9812, -1.0, 0.5), (-0.9658, 0.5, 1.0), (-0.9816, 1.0, -0.5), (-0.5, 1.085, -1.085), (0.5, 1.122, 1.0), (1.0, 1.0, -0.5), (0.9892, 0.5, -1.0), (0.9035, -0.5, 1.0), (0.8879, -1.0, -0.5), (0.5, -0.9452, -1.0), (-0.5, -1.0, -0.3287), (-0.9669, 0.5, -1.0), (-0.9816, -1.0, -0.5), (-0.9658, -0.5, 1.0), (-0.9812, 1.0, 0.5), (0.5, 1.112, -1.0), (-0.5, 1.092, 0.9012), (1.0, 1.0, 0.5), (0.91, -0.5, -1.0), (0.9874, 0.5, 1.0), (0.8837, -1.0, 0.5), (-0.5, -1.0, -2.239), (0.5, -0.9381, 1.0), (0.0, -0.7306, 1.0), (0.0, 0.1504, 1.0), (0.5, 0.2482, 1.0), (-0.5, 0.02482, -0.3013), (0.0, -0.7073, -1.0), (0.0, 0.1966, -1.0), (-0.5, 0.02255, -2.215), (0.5, 0.2336, -1.0), (-0.5, -1.0, -1.306), (0.5, -0.94, 0.0), (0.0, -1.095, -0.5), (0.0, -1.1, 0.5), (0.9052, -0.5, 0.0), (0.9878, 0.5, 0.0), (0.9492, 0.0, -0.5), (0.9472, 0.0, 0.5), (0.5, 1.119, 0.0), (-0.5, 1.09, -0.09516), (0.0, 0.9422, -0.5), (0.0, 0.9414, 0.5), (-0.9658, 0.5, 0.0), (-0.9658, -0.5, 0.0), (-0.9591, 0.0, -0.5), (-0.9583, 0.0, 0.5), (-0.9656, -0.5, 0.5), (-0.9662, -0.5, -0.5), (-0.9662, 0.5, -0.5), (-0.5, 1.091, 0.4021), (-0.5, 1.088, -0.5907), (0.5, 1.116, -0.5), (0.9875, 0.5, 0.5), (0.9884, 0.5, -0.5), (0.9072, -0.5, -0.5), (0.5, -0.9386, 0.5), (0.5, -0.9422, -0.5), (-0.5, -1.0, -1.777), (0.5, 0.699, -1.0), (-0.5, 0.5637, -1.589), (-0.5, -0.5011, -2.497), (-0.5, 0.5681, 0.3631), (0.5, 0.7143, 1.0), (0.5, -0.3102, 1.0), (-0.5, -0.501, -0.6099), (0.5, -0.3237, -1.0), (-0.5, -1.0, -0.8229), (0.9039, -0.5, 0.5), (0.5, 1.121, 0.5), (-0.9656, 0.5, 0.5)], [], [(97, 28, 3, 41), (96, 31, 7, 44), (95, 34, 5, 47), (94, 37, 1, 27), (93, 45, 4, 36), (92, 40, 1, 37), (91, 50, 19, 49), (90, 51, 20, 52), (89, 28, 10, 53), (88, 54, 18, 48), (87, 55, 21, 56), (86, 33, 15, 57), (85, 58, 9, 39), (84, 59, 22, 60), (83, 49, 19, 61), (82, 62, 17, 35), (81, 63, 23, 64), (80, 46, 16, 65), (79, 66, 14, 32), (78, 67, 24, 68), (77, 43, 13, 69), (76, 70, 11, 29), (75, 71, 25, 72), (74, 40, 10, 73), (71, 74, 73, 25), (9, 27, 74, 71), (27, 1, 40, 74), (26, 75, 72, 8), (0, 39, 75, 26), (39, 9, 71, 75), (38, 76, 29, 2), (8, 72, 76, 38), (72, 25, 70, 76), (67, 77, 69, 24), (11, 41, 77, 67), (41, 3, 43, 77), (30, 78, 68, 12), (2, 29, 78, 30), (29, 11, 67, 78), (42, 79, 32, 6), (12, 68, 79, 42), (68, 24, 66, 79), (63, 80, 65, 23), (14, 44, 80, 63), (44, 7, 46, 80), (33, 81, 64, 15), (6, 32, 81, 33), (32, 14, 63, 81), (45, 82, 35, 4), (15, 64, 82, 45), (64, 23, 62, 82), (59, 83, 61, 22), (17, 47, 83, 59), (47, 5, 49, 83), (36, 84, 60, 18), (4, 35, 84, 36), (35, 17, 59, 84), (48, 85, 39, 0), (18, 60, 85, 48), (60, 22, 58, 85), (55, 86, 57, 21), (12, 42, 86, 55), (42, 6, 33, 86), (38, 87, 56, 8), (2, 30, 87, 38), (30, 12, 55, 87), (26, 88, 48, 0), (8, 56, 88, 26), (56, 21, 54, 88), (51, 89, 53, 20), (13, 43, 89, 51), (43, 3, 28, 89), (46, 90, 52, 16), (7, 31, 90, 46), (31, 13, 51, 90), (34, 91, 49, 5), (16, 52, 91, 34), (52, 20, 50, 91), (50, 92, 37, 19), (20, 53, 92, 50), (53, 10, 40, 92), (54, 93, 36, 18), (21, 57, 93, 54), (57, 15, 45, 93), (58, 94, 27, 9), (22, 61, 94, 58), (61, 19, 37, 94), (62, 95, 47, 17), (23, 65, 95, 62), (65, 16, 34, 95), (66, 96, 44, 14), (24, 69, 96, 66), (69, 13, 31, 96), (70, 97, 41, 11), (25, 73, 97, 70), (73, 10, 28, 97)])
me_cube_011.materials.append(mat_wood)
me_cube_011.use_remesh_preserve_volume = False
me_cube_011.use_remesh_preserve_attributes = False
me_cube_011.use_mirror_vertex_groups = False
me_cube_011.update()
me_cube_007 = bpy.data.meshes.new('Cube.007')
me_cube_007.from_pydata([(-0.9792, -1.0, -1.418), (-0.9774, -1.0, 0.5444), (-0.9792, 1.0, -1.418), (-0.9774, 1.0, 0.5444), (1.0, -1.0, -1.0), (1.0, -1.0, 1.0), (1.0, 1.0, -1.0), (1.0, 1.0, 1.0), (-0.9533, 0.0, -1.963), (-0.9778, -1.0, -0.4459), (-0.9498, 0.0, -0.03566), (-0.9778, 1.0, -0.4459), (0.0, 1.0, -1.0), (0.0, 1.0, 1.0), (1.0, 1.0, 0.0), (1.0, 0.0, -1.0), (1.0, 0.0, 1.0), (1.0, -1.0, 0.0), (0.0, -1.106, -1.0), (0.0, -1.114, 1.0), (0.0, -0.03485, 1.0), (0.0, -0.03165, -1.0), (0.0, -1.112, 0.0), (1.0, 0.0, 0.0), (0.0, 1.0, 0.0), (-0.9507, 0.0, -1.016), (-0.9614, -0.5, -1.793), (-0.9775, -1.0, 0.04684), (-0.9586, 0.5, 0.1476), (-0.9784, 1.0, -0.9341), (-0.5, 1.128, -1.0), (0.5, 0.8286, 1.0), (1.0, 1.0, -0.5), (1.0, 0.5, -1.0), (1.0, -0.5, 1.0), (1.0, -1.0, -0.5), (0.5, -1.0, -1.0), (-0.5, -1.0, 1.0), (-0.9614, 0.5, -1.793), (-0.9784, -1.0, -0.9341), (-0.9586, -0.5, 0.1476), (-0.9775, 1.0, 0.04684), (0.5, 0.8407, -1.0), (-0.5, 1.137, 1.0), (1.0, 1.0, 0.5), (1.0, -0.5, -1.0), (1.0, 0.5, 1.0), (1.0, -1.0, 0.5), (-0.5, -1.0, -1.0), (0.5, -1.0, 1.0), (0.0, -0.5871, 1.0), (0.0, 0.4992, 1.0), (0.5, -0.0523, 1.0), (-0.5, 0.04194, 1.0), (0.0, -0.5812, -1.0), (0.0, 0.4995, -1.0), (-0.5, 0.03809, -1.0), (0.5, -0.0475, -1.0), (-0.5, -1.0, 0.0), (0.5, -1.0, 0.0), (0.0, -1.11, -0.5), (0.0, -1.114, 0.5), (1.0, -0.5, 0.0), (1.0, 0.5, 0.0), (1.0, 0.0, -0.5), (1.0, 0.0, 0.5), (0.5, 0.8318, 0.0), (-0.5, 1.135, 0.0), (0.0, 1.0, -0.5), (0.0, 1.0, 0.5), (-0.9593, 0.5, -0.8373), (-0.9593, -0.5, -0.8373), (-0.9518, 0.0, -1.493), (-0.95, 0.0, -0.5307), (-0.9588, -0.5, -0.3486), (-0.9602, -0.5, -1.319), (-0.9602, 0.5, -1.319), (-0.5, 1.137, 0.5), (-0.5, 1.132, -0.5), (0.5, 0.8356, -0.5), (1.0, 0.5, 0.5), (1.0, 0.5, -0.5), (1.0, -0.5, -0.5), (0.5, -1.0, 0.5), (0.5, -1.0, -0.5), (-0.5, -1.0, -0.5), (0.5, 0.3782, -1.0), (-0.5, 0.5977, -1.0), (-0.5, -0.4995, -1.0), (-0.5, 0.6048, 1.0), (0.5, 0.3693, 1.0), (0.5, -0.5013, 1.0), (-0.5, -0.499, 1.0), (0.5, -0.5007, -1.0), (-0.5, -1.0, 0.5), (1.0, -0.5, 0.5), (0.5, 0.8295, 0.5), (-0.9588, 0.5, -0.3486)], [], [(97, 28, 3, 41), (96, 31, 7, 44), (95, 34, 5, 47), (94, 37, 1, 27), (93, 45, 4, 36), (92, 40, 1, 37), (91, 50, 19, 49), (90, 51, 20, 52), (89, 28, 10, 53), (88, 54, 18, 48), (87, 55, 21, 56), (86, 33, 15, 57), (85, 58, 9, 39), (84, 59, 22, 60), (83, 49, 19, 61), (82, 62, 17, 35), (81, 63, 23, 64), (80, 46, 16, 65), (79, 66, 14, 32), (78, 67, 24, 68), (77, 43, 13, 69), (76, 70, 11, 29), (75, 71, 25, 72), (74, 40, 10, 73), (71, 74, 73, 25), (9, 27, 74, 71), (27, 1, 40, 74), (26, 75, 72, 8), (0, 39, 75, 26), (39, 9, 71, 75), (38, 76, 29, 2), (8, 72, 76, 38), (72, 25, 70, 76), (67, 77, 69, 24), (11, 41, 77, 67), (41, 3, 43, 77), (30, 78, 68, 12), (2, 29, 78, 30), (29, 11, 67, 78), (42, 79, 32, 6), (12, 68, 79, 42), (68, 24, 66, 79), (63, 80, 65, 23), (14, 44, 80, 63), (44, 7, 46, 80), (33, 81, 64, 15), (6, 32, 81, 33), (32, 14, 63, 81), (45, 82, 35, 4), (15, 64, 82, 45), (64, 23, 62, 82), (59, 83, 61, 22), (17, 47, 83, 59), (47, 5, 49, 83), (36, 84, 60, 18), (4, 35, 84, 36), (35, 17, 59, 84), (48, 85, 39, 0), (18, 60, 85, 48), (60, 22, 58, 85), (55, 86, 57, 21), (12, 42, 86, 55), (42, 6, 33, 86), (38, 87, 56, 8), (2, 30, 87, 38), (30, 12, 55, 87), (26, 88, 48, 0), (8, 56, 88, 26), (56, 21, 54, 88), (51, 89, 53, 20), (13, 43, 89, 51), (43, 3, 28, 89), (46, 90, 52, 16), (7, 31, 90, 46), (31, 13, 51, 90), (34, 91, 49, 5), (16, 52, 91, 34), (52, 20, 50, 91), (50, 92, 37, 19), (20, 53, 92, 50), (53, 10, 40, 92), (54, 93, 36, 18), (21, 57, 93, 54), (57, 15, 45, 93), (58, 94, 27, 9), (22, 61, 94, 58), (61, 19, 37, 94), (62, 95, 47, 17), (23, 65, 95, 62), (65, 16, 34, 95), (66, 96, 44, 14), (24, 69, 96, 66), (69, 13, 31, 96), (70, 97, 41, 11), (25, 73, 97, 70), (73, 10, 28, 97)])
me_cube_007.materials.append(mat_wood)
me_cube_007.use_remesh_preserve_volume = False
me_cube_007.use_remesh_preserve_attributes = False
me_cube_007.use_mirror_vertex_groups = False
me_cube_007.update()

# ---- objects
ob_cube_022 = bpy.data.objects.new('Cube.022', me_cube_023)
ob_cube_021 = bpy.data.objects.new('Cube.021', me_cube_022)
ob_cylinder_012 = bpy.data.objects.new('Cylinder.012', me_cylinder_014)
ob_cylinder_011 = bpy.data.objects.new('Cylinder.011', me_cylinder_013)
ob_cylinder_001 = bpy.data.objects.new('Cylinder.001', me_cylinder_012)
ob_cylinder = bpy.data.objects.new('Cylinder', me_cylinder_003)
ob_cube_020 = bpy.data.objects.new('Cube.020', me_cube_021)
ob_cube_019 = bpy.data.objects.new('Cube.019', me_cube_020)
ob_cube_018 = bpy.data.objects.new('Cube.018', me_cube_019)
ob_cube_017 = bpy.data.objects.new('Cube.017', me_cube_018)
ob_cube_016 = bpy.data.objects.new('Cube.016', me_cube_017)
ob_cube_015 = bpy.data.objects.new('Cube.015', me_cube_013)
ob_cube_014 = bpy.data.objects.new('Cube.014', me_cube_011)
ob_cube_013 = bpy.data.objects.new('Cube.013', me_cube_007)

# ---- transforms, parenting, visibility, modifiers, constraints
ob_cube_022.location = (1.004, 1.619, 0.7281)
ob_cube_022.rotation_euler = (-1.571, 0.01701, 1.564)
ob_cube_022.scale = (2.296, 0.06494, 0.02579)
ob_cube_022.lineart.crease_threshold = 0.0
ob_cube_021.location = (-0.953, 1.619, 0.7281)
ob_cube_021.rotation_euler = (-1.571, 0.005687, -1.571)
ob_cube_021.scale = (2.296, 0.06494, 0.02579)
ob_cube_021.lineart.crease_threshold = 0.0
ob_cylinder_012.location = (0.9961, 3.459, 0.09109)
ob_cylinder_012.rotation_euler = (0.0, -0.0, 4.938)
ob_cylinder_012.scale = (0.09069, 0.09069, 0.9757)
ob_cylinder_012.lineart.crease_threshold = 0.0
ob_cylinder_011.location = (-0.9633, 3.441, 0.09109)
ob_cylinder_011.rotation_euler = (0.0, -0.0, 6.498)
ob_cylinder_011.scale = (0.09069, 0.09069, 0.9757)
ob_cylinder_011.lineart.crease_threshold = 0.0
ob_cylinder_001.location = (-0.9574, -0.1642, 0.09109)
ob_cylinder_001.rotation_euler = (0.0, -0.0, 1.445)
ob_cylinder_001.scale = (0.09069, 0.09069, 0.9757)
ob_cylinder_001.lineart.crease_threshold = 0.0
ob_cylinder.location = (1.002, -0.1524, 0.09109)
ob_cylinder.scale = (0.09069, 0.09069, 0.9757)
ob_cylinder.lineart.crease_threshold = 0.0
ob_cube_020.location = (0.0, 3.312, 0.0)
ob_cube_020.rotation_euler = (0.0, -0.0, 0.006774)
ob_cube_020.scale = (1.0, 0.1699, 0.02579)
ob_cube_020.lineart.crease_threshold = 0.0
ob_cube_019.location = (0.0, 2.827, 0.0)
ob_cube_019.rotation_euler = (0.0, -0.0, -0.04302)
ob_cube_019.scale = (1.0, 0.1699, 0.02579)
ob_cube_019.lineart.crease_threshold = 0.0
ob_cube_018.location = (0.0, 2.318, 0.0)
ob_cube_018.rotation_euler = (0.0, -0.0, 3.192)
ob_cube_018.scale = (1.0, 0.1699, 0.02579)
ob_cube_018.lineart.crease_threshold = 0.0
ob_cube_017.location = (0.0, 1.832, 0.0)
ob_cube_017.scale = (1.0, 0.1699, 0.02579)
ob_cube_017.lineart.crease_threshold = 0.0
ob_cube_016.location = (0.0, 1.382, 0.0)
ob_cube_016.rotation_euler = (0.0, -0.03563, 0.0)
ob_cube_016.scale = (1.0, 0.1699, 0.02579)
ob_cube_016.lineart.crease_threshold = 0.0
ob_cube_015.location = (0.0, 0.8971, 0.0)
ob_cube_015.scale = (1.0, 0.1699, 0.02579)
ob_cube_015.lineart.crease_threshold = 0.0
ob_cube_014.location = (0.0, 0.4353, 0.0)
ob_cube_014.rotation_euler = (0.0, -0.0, -0.0505)
ob_cube_014.scale = (1.0, 0.1699, 0.02579)
ob_cube_014.lineart.crease_threshold = 0.0
ob_cube_013.location = (0.0, 0.0, 0.0)
ob_cube_013.scale = (1.0, 0.1699, 0.02579)
ob_cube_013.lineart.crease_threshold = 0.0

# ---- collection membership
col_collection_1.objects.link(ob_cube_022)
col_collection_1.objects.link(ob_cube_021)
col_collection_1.objects.link(ob_cylinder_012)
col_collection_1.objects.link(ob_cylinder_011)
col_collection_1.objects.link(ob_cylinder_001)
col_collection_1.objects.link(ob_cylinder)
col_collection_1.objects.link(ob_cube_020)
col_collection_1.objects.link(ob_cube_019)
col_collection_1.objects.link(ob_cube_018)
col_collection_1.objects.link(ob_cube_017)
col_collection_1.objects.link(ob_cube_016)
col_collection_1.objects.link(ob_cube_015)
col_collection_1.objects.link(ob_cube_014)
col_collection_1.objects.link(ob_cube_013)

# ---- scene / render settings (as saved in the file)
scene.frame_start = 1; scene.frame_end = 250; scene.frame_set(0)
scene.render.engine = 'BLENDER_EEVEE_NEXT'
scene.render.resolution_percentage = 50
scene.render.dither_intensity = 0.0
scene.cycles.use_denoising = False
scene.cycles.samples = 128
scene.cycles.sampling_pattern = 'TABULATED_SOBOL'
scene.cycles.light_sampling_threshold = 0.0
scene.cycles.use_adaptive_sampling = False
scene.cycles.use_light_tree = False
scene.cycles.blur_glossy = 0.0
scene.cycles.sample_clamp_indirect = 0.0
scene.view_settings.view_transform = 'Standard'
bpy.context.view_layer.update()

# ---- added for rendering (the .blend has no active camera and no usable light): camera, sun
cam_auto = bpy.data.cameras.new('AutoCamera')
cam_auto.lens = 50.0
cam_auto.sensor_width = 36.0
cam_auto.clip_end = 1000.0
ob_auto_camera = bpy.data.objects.new('AutoCamera', cam_auto)
scene.collection.objects.link(ob_auto_camera)
ob_auto_camera.location = (5.05471, -4.42596, 4.12144)
ob_auto_camera.rotation_euler = (1.09748, -7.21219e-08, 0.694738)
scene.camera = ob_auto_camera
light_auto_sun = bpy.data.lights.new('AutoSun', 'SUN')
light_auto_sun.energy = 3.0
light_auto_sun.angle = 0.0523599
ob_auto_sun = bpy.data.objects.new('AutoSun', light_auto_sun)
scene.collection.objects.link(ob_auto_sun)
ob_auto_sun.rotation_euler = (0.872665, 0.174533, 0.523599)
bpy.context.view_layer.update()
